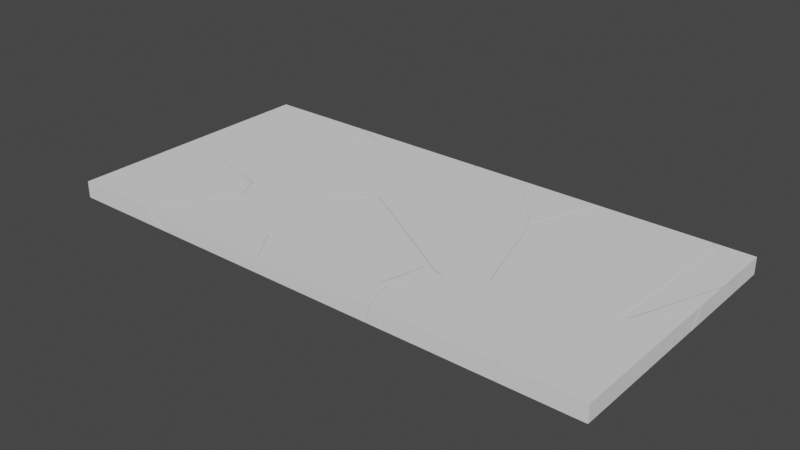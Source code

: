 # Source: GlassFractured.blend  (saved by Blender 2.81.16; exported with 4.5.12 LTS)
import bpy
from mathutils import Matrix  # noqa: F401  (used for matrix-valued properties, if any)

bpy.ops.wm.read_factory_settings(use_empty=True)
scene = bpy.context.scene
scene.name = 'Scene'

# ---- collections
col_collection = bpy.data.collections.new('Collection'); scene.collection.children.link(col_collection)

# ---- world
world_world = bpy.data.worlds.new('World'); scene.world = world_world
world_world.use_nodes = True; world_world.node_tree.nodes.clear()
_N = world_world.node_tree.nodes; _L = world_world.node_tree.links
n0 = _N.new('ShaderNodeOutputWorld'); n0.name = 'World Output'; n0.location = (300, 300)
n1 = _N.new('ShaderNodeBackground'); n1.name = 'Background'; n1.location = (10, 300)
n1.inputs[0].default_value = (0.05088, 0.05088, 0.05088, 1.0)
_L.new(n1.outputs[0], n0.inputs[0])
n0.is_active_output = True
world_world.color = (0.05088, 0.05088, 0.05088)
world_world.use_sun_shadow = False
world_world.sun_shadow_jitter_overblur = 0.0

# ---- meshes
me_plane_cell_027 = bpy.data.meshes.new('Plane_cell.027')
me_plane_cell_027.from_pydata([(0.1172, 0.1527, -0.07143), (0.1172, 0.1527, 0.0547), (0.05096, -0.1279, -0.002932), (-0.1841, 0.1527, 0.0547), (-0.2098, 0.1527, -0.07143), (0.1172, -0.1696, 0.03109), (0.1172, -0.1536, 0.0547), (0.1172, -0.1372, -0.07063), (0.1129, -0.1494, 0.0547), (-0.08696, 0.04854, 0.0547), (-0.1316, 0.093, 0.0547), (-0.006002, -0.07868, -0.07143), (-0.1317, 0.06391, -0.07143), (-0.2098, 0.1527, -0.07143), (-0.1841, 0.1527, 0.0547), (0.1172, -0.1372, -0.07063), (0.1172, -0.1696, 0.03109), (0.1172, -0.1536, 0.0547), (0.1129, -0.1494, 0.0547), (-0.08696, 0.04854, 0.0547), (-0.1316, 0.093, 0.0547), (-0.006002, -0.07868, -0.07143), (-0.1317, 0.06391, -0.07143)], [], [(0, 13, 14, 1), (2, 16, 6, 18), (2, 21, 15), (2, 18, 19), (2, 15, 16), (2, 20, 3, 4, 22), (2, 19, 20), (17, 5, 7, 0, 1), (14, 10, 9, 8, 17, 1), (22, 21, 2), (7, 11, 12, 13, 0)])
_k = set([(3, 4), (3, 20), (4, 22), (5, 7), (5, 17), (6, 16), (6, 18), (7, 11), (8, 9), (8, 17), (9, 10), (10, 14), (11, 12), (12, 13), (13, 14), (15, 16), (15, 21), (18, 19), (19, 20), (21, 22)])
me_plane_cell_027.attributes.new('sharp_edge', 'BOOLEAN', 'EDGE').data.foreach_set('value', [ (min(e.vertices), max(e.vertices)) in _k for e in me_plane_cell_027.edges])
_uv = me_plane_cell_027.uv_layers.new(name='UVMap')
_uv.uv.foreach_set('vector', [0.9424, 1.0, 0.9424, 0.9213, 0.9712, 0.9275, 0.9712, 1.0, 0.0, 0.0, 0.5677, 0.0, 0.5708, 0.4873, 0.5336, 0.5336, 0.0, 0.0, 0.5785, 0.0, 0.5696, 0.5696, 0.0, 0.0, 0.5336, 0.0, 0.5345, 0.5345, 0.0, 0.0, 0.5696, 0.0, 0.5677, 0.5677, 0.0, 0.0, 0.6689, 0.0, 0.8496, 0.07624, 0.8489, 0.6935, 0.5801, 0.5801, 0.0, 0.0, 0.5345, 0.0, 0.6689, 0.6689, 0.9712, 0.8884, 0.9766, 0.8846, 1.0, 0.8924, 1.0, 0.9621, 0.9712, 0.9621, 0.4568, 0.07248, 0.4431, 0.05985, 0.433, 0.04912, 0.3878, 0.001051, 0.3868, 0.0, 0.4568, 0.0, 1.0, 0.5801, 0.4215, 0.0, 1.0, 0.0, 0.5229, 0.0, 0.5096, 0.02965, 0.4771, 0.05987, 0.4568, 0.07866, 0.4568, 0.0])
me_plane_cell_027.use_remesh_fix_poles = True
me_plane_cell_027.use_remesh_preserve_attributes = False
me_plane_cell_027.use_mirror_vertex_groups = False
me_plane_cell_027.update()
me_plane_cell_000 = bpy.data.meshes.new('Plane_cell.000')
me_plane_cell_000.from_pydata([(0.8291, 0.4092, -0.0672), (0.8345, 0.4092, -0.06896), (-0.297, -0.01844, -0.06896), (-0.2647, -0.0429, 0.05717), (-0.2637, -0.05091, 0.05717), (-0.2498, -0.3091, -0.06896), (-0.2575, -0.314, -0.06896), (0.06043, 0.08002, 0.05717), (0.08683, 0.0894, 0.05717), (-0.2256, -0.1176, 0.05717), (-0.2525, -0.1348, 0.05717), (0.8291, 0.4092, -0.0672), (-0.297, -0.01844, -0.06896), (0.8345, 0.4092, -0.06896), (-0.2647, -0.0429, 0.05717), (-0.2637, -0.05091, 0.05717), (-0.2575, -0.314, -0.06896), (-0.2498, -0.3091, -0.06896), (0.06043, 0.08002, 0.05717), (0.08683, 0.0894, 0.05717), (-0.2256, -0.1176, 0.05717), (-0.2525, -0.1348, 0.05717)], [], [(19, 20, 17, 13, 11), (18, 19, 11), (20, 21, 16, 17), (11, 12, 14, 18), (15, 14, 12), (2, 0, 1, 5, 6), (4, 10, 9, 8, 7, 3), (12, 16, 21, 15)])
_k = set([(0, 1), (0, 2), (1, 5), (2, 6), (3, 4), (3, 7), (4, 10), (5, 6), (7, 8), (8, 9), (9, 10), (11, 12), (11, 13), (12, 16), (13, 17), (14, 15), (14, 18), (15, 21), (16, 17), (18, 19), (19, 20), (20, 21)])
me_plane_cell_000.attributes.new('sharp_edge', 'BOOLEAN', 'EDGE').data.foreach_set('value', [ (min(e.vertices), max(e.vertices)) in _k for e in me_plane_cell_000.edges])
_uv = me_plane_cell_000.uv_layers.new(name='UVMap')
_uv.uv.foreach_set('vector', [0.2606, 0.2606, 0.2224, 0.0, 0.778, 0.0, 0.9108, 0.9046, 0.9003, 0.9003, 0.2607, 0.2607, 1.0, 0.2606, 0.9028, 0.9028, 1.0, 0.7776, 0.2205, 0.0, 0.7774, 0.0, 1.0, 0.222, 0.9915, 0.902, 0.2198, 0.0, 0.777, 0.0, 1.0, 0.2607, 0.2212, 0.2212, 1.0, 0.223, 0.7797, 0.7797, 0.5539, 0.8951, 0.4568, 0.6245, 0.4568, 0.6229, 0.6208, 0.8837, 0.622, 0.8856, 0.3517, 0.8871, 0.3326, 0.8844, 0.3365, 0.8779, 0.3838, 0.8027, 0.3816, 0.8091, 0.3535, 0.8873, 1.0, 0.7797, 0.2226, 0.0, 0.7795, 0.0, 1.0, 0.2212])
me_plane_cell_000.use_remesh_fix_poles = True
me_plane_cell_000.use_remesh_preserve_attributes = False
me_plane_cell_000.use_mirror_vertex_groups = False
me_plane_cell_000.update()
me_plane_cell_001 = bpy.data.meshes.new('Plane_cell.001')
me_plane_cell_001.from_pydata([(-0.1107, -0.4546, 0.000941), (0.09466, 0.4209, -0.04896), (-0.1229, -0.2429, 0.007165), (0.161, 0.394, 0.007165), (0.161, 0.3787, -0.01484), (0.161, 0.235, 0.007165), (0.161, 0.2456, 0.005537), (-0.08595, 0.6393, 0.007165), (-0.126, -0.3198, 0.007165), (-0.1319, -0.4693, 0.007165), (-0.0671, -0.3778, 0.007165), (-0.0939, -0.4492, 0.007165), (-0.1229, -0.2429, 0.007165), (-0.08595, 0.6393, 0.007165), (0.161, 0.394, 0.007165), (0.161, 0.3787, -0.01484), (0.161, 0.235, 0.007165), (0.161, 0.2456, 0.005537), (-0.126, -0.3198, 0.007165), (-0.1319, -0.4693, 0.007165), (-0.0671, -0.3778, 0.007165), (-0.0939, -0.4492, 0.007165)], [], [(0, 21, 19), (1, 17, 16, 20, 0), (4, 17, 1), (5, 6, 15, 14), (12, 18, 9, 11, 10, 5, 14, 7), (2, 13, 1, 0), (19, 8, 0), (13, 3, 4, 1), (8, 2, 0), (20, 21, 0)])
_k = set([(2, 8), (2, 13), (3, 4), (3, 13), (4, 17), (5, 6), (5, 10), (6, 15), (7, 12), (7, 14), (8, 19), (9, 11), (9, 18), (10, 11), (12, 18), (14, 15), (16, 17), (16, 20), (19, 21), (20, 21)])
me_plane_cell_001.attributes.new('sharp_edge', 'BOOLEAN', 'EDGE').data.foreach_set('value', [ (min(e.vertices), max(e.vertices)) in _k for e in me_plane_cell_001.edges])
_uv = me_plane_cell_001.uv_layers.new(name='UVMap')
_uv.uv.foreach_set('vector', [0.0, 0.0, 0.1283, 0.0, 0.1098, 0.1098, 0.0, 0.0, 0.5684, 0.0, 0.589, 0.007442, 1.0, 0.8646, 1.0, 1.0, 0.4289, 0.4289, 1.0, 0.4316, 1.0, 1.0, 0.9712, 0.8496, 0.9716, 0.8521, 0.9762, 0.8841, 0.9712, 0.8878, 0.2408, 0.06827, 0.2232, 0.06902, 0.1891, 0.07044, 0.1936, 0.0613, 0.21, 0.05485, 0.3499, 0.0, 0.3862, 0.0, 0.4423, 0.05939, 0.8248, 0.8248, 0.3429, 0.0, 1.0, 0.0, 1.0, 1.0, 1.0, 0.1098, 0.8884, 0.0, 1.0, 0.0, 1.0, 0.6571, 0.1993, 0.09696, 0.4289, 0.0, 1.0, 0.0, 0.8884, 0.8884, 1.0, 0.8248, 1.0, 1.0, 0.8646, 0.8646, 1.0, 0.8717, 1.0, 1.0])
me_plane_cell_001.use_remesh_fix_poles = True
me_plane_cell_001.use_remesh_preserve_attributes = False
me_plane_cell_001.use_mirror_vertex_groups = False
me_plane_cell_001.update()
me_plane_cell_002 = bpy.data.meshes.new('Plane_cell.002')
me_plane_cell_002.from_pydata([(0.2731, 0.2135, 0.06307), (-0.3608, 0.2135, 0.06307), (0.06653, -0.3113, 0.06307), (-0.5026, 0.2135, -0.06307), (0.1132, -0.5425, -0.06307), (0.4106, 0.2135, -0.06307), (-0.3608, 0.2135, 0.06307), (-0.5026, 0.2135, -0.06307), (0.2731, 0.2135, 0.06307), (0.06653, -0.3113, 0.06307), (0.1132, -0.5425, -0.06307), (0.4106, 0.2135, -0.06307)], [], [(3, 11, 10), (7, 4, 9, 6), (0, 11, 3, 1), (4, 5, 8, 9), (1, 2, 0)])
_k = set([(0, 2), (0, 11), (1, 2), (1, 3), (3, 10), (4, 5), (4, 7), (5, 8), (6, 7), (6, 9), (8, 9), (10, 11)])
me_plane_cell_002.attributes.new('sharp_edge', 'BOOLEAN', 'EDGE').data.foreach_set('value', [ (min(e.vertices), max(e.vertices)) in _k for e in me_plane_cell_002.edges])
_uv = me_plane_cell_002.uv_layers.new(name='UVMap')
_uv.uv.foreach_set('vector', [0.4568, 0.4615, 0.4568, 0.2419, 0.6294, 0.3134, 0.2199, 0.1424, 0.2195, 0.0, 0.7782, 0.0, 0.7775, 0.6808, 0.9712, 0.7251, 0.9424, 0.7581, 0.9424, 0.5385, 0.9712, 0.5726, 0.2195, 0.2195, 0.9445, 0.2191, 0.9439, 0.7771, 0.7782, 0.7782, 0.4568, 0.4274, 0.3369, 0.3246, 0.4568, 0.2749])
me_plane_cell_002.use_remesh_fix_poles = True
me_plane_cell_002.use_remesh_preserve_attributes = False
me_plane_cell_002.use_mirror_vertex_groups = False
me_plane_cell_002.update()
me_plane_cell_003 = bpy.data.meshes.new('Plane_cell.003')
me_plane_cell_003.from_pydata([(0.1981, 0.1256, -0.03151), (0.2097, 0.1132, -0.01837), (0.1985, 0.08582, -0.049), (0.1885, 0.1224, -0.049), (0.1866, 0.1287, -0.049), (0.1294, 0.1212, -0.049), (-0.3206, 0.06097, -0.049), (-0.3232, 0.05146, -0.049), (-0.03363, -0.2883, -0.049), (-0.4155, -0.3032, -0.049), (0.116, -0.04728, -0.049), (-0.3414, -0.01837, -0.049), (-0.07609, -0.2432, 0.07713), (0.08072, 0.0819, 0.07713), (0.1583, 0.05962, 0.07713), (0.06866, 0.08032, 0.07713), (0.006735, 0.07204, 0.07713), (-0.002396, 0.03853, 0.07713), (-0.02845, -0.2413, 0.07713), (0.1985, 0.08582, -0.049), (0.1885, 0.1224, -0.049), (0.1866, 0.1287, -0.049), (0.1294, 0.1212, -0.049), (-0.3206, 0.06097, -0.049), (-0.3232, 0.05146, -0.049), (-0.3414, -0.01837, -0.049), (-0.4155, -0.3032, -0.049), (-0.03363, -0.2883, -0.049), (0.116, -0.04728, -0.049), (0.1583, 0.05962, 0.07713), (0.08072, 0.0819, 0.07713), (-0.02845, -0.2413, 0.07713), (-0.07609, -0.2432, 0.07713), (0.06866, 0.08032, 0.07713), (0.006735, 0.07204, 0.07713), (-0.002396, 0.03853, 0.07713)], [], [(1, 19, 20), (0, 1, 20, 21), (29, 31, 27, 28, 1), (31, 32, 9, 27), (24, 23, 22, 4, 3, 2, 10, 8, 26, 25), (33, 30, 0, 21, 5), (30, 29, 1), (30, 1, 0), (32, 35, 7, 11, 9), (35, 34, 6, 7), (28, 19, 1), (5, 6, 34, 33), (17, 12, 18, 14, 13, 15, 16)])
_k = set([(2, 3), (2, 10), (3, 4), (4, 22), (5, 6), (5, 21), (6, 7), (7, 11), (8, 10), (8, 26), (9, 11), (9, 27), (12, 17), (12, 18), (13, 14), (13, 15), (14, 18), (15, 16), (16, 17), (19, 20), (19, 28), (20, 21), (22, 23), (23, 24), (24, 25), (25, 26), (27, 28), (29, 30), (29, 31), (30, 33), (31, 32), (32, 35), (33, 34), (34, 35)])
me_plane_cell_003.attributes.new('sharp_edge', 'BOOLEAN', 'EDGE').data.foreach_set('value', [ (min(e.vertices), max(e.vertices)) in _k for e in me_plane_cell_003.edges])
_uv = me_plane_cell_003.uv_layers.new(name='UVMap')
_uv.uv.foreach_set('vector', [0.0, 0.0, 0.3803, 0.0, 0.3778, 0.3778, 0.0, 0.0, 1.0, 0.0, 1.0, 0.3778, 0.2575, 0.2575, 0.344, 0.344, 0.09283, 0.0, 0.7442, 0.0, 1.0, 0.6179, 1.0, 1.0, 0.09283, 0.09283, 0.09259, 0.0, 0.7422, 0.0, 0.7442, 0.7442, 0.7898, 0.4445, 0.7877, 0.4439, 0.7739, 0.3356, 0.7722, 0.3219, 0.7736, 0.3214, 0.782, 0.319, 0.8124, 0.3389, 0.8674, 0.3749, 0.8708, 0.4667, 0.8058, 0.4489, 0.1023, 0.1023, 0.1563, 0.0, 1.0, 0.0, 1.0, 0.2575, 0.7436, 0.7436, 0.1741, 0.1741, 1.0, 0.344, 1.0, 1.0, 0.1741, 0.0, 1.0, 0.0, 1.0, 1.0, 0.09259, 0.09259, 1.0, 0.2206, 1.0, 0.7789, 0.7426, 0.0, 0.7422, 0.7422, 0.2206, 0.2206, 1.0, 0.1026, 1.0, 0.7454, 0.7789, 0.7789, 0.6179, 0.6179, 1.0, 0.6197, 1.0, 1.0, 1.0, 0.7436, 0.2546, 0.0, 0.8974, 0.0, 1.0, 0.1023, 0.1208, 0.3673, 0.05646, 0.3851, 0.05688, 0.3736, 0.1256, 0.3287, 0.1307, 0.3473, 0.1303, 0.3502, 0.1284, 0.3651])
me_plane_cell_003.use_remesh_fix_poles = True
me_plane_cell_003.use_remesh_preserve_attributes = False
me_plane_cell_003.use_mirror_vertex_groups = False
me_plane_cell_003.update()
me_plane_cell_004 = bpy.data.meshes.new('Plane_cell.004')
me_plane_cell_004.from_pydata([(0.3028, -0.3585, 0.06307), (0.1544, -0.2829, 0.06307), (0.2245, 0.2595, 0.06307), (0.2195, 0.2585, 0.06307), (-0.3519, 0.1237, 0.06307), (-0.3571, 0.1222, 0.06307), (-0.2675, -0.06719, 0.06307), (-0.3063, 0.01481, 0.06307), (-0.3771, 0.1789, -0.06307), (-0.3953, 0.1737, -0.06307), (0.2725, -0.1179, 0.06307), (0.3216, 0.3434, -0.06307), (0.304, 0.3396, -0.06307), (0.3284, 0.2894, -0.06307), (0.4348, -0.5546, -0.06307), (-0.08565, -0.2895, -0.06307), (-0.2053, -0.2283, -0.06307), (-0.2163, -0.205, -0.06307), (0.3028, -0.3585, 0.06307), (0.1544, -0.2829, 0.06307), (0.2245, 0.2595, 0.06307), (0.2195, 0.2585, 0.06307), (0.2725, -0.1179, 0.06307), (-0.3519, 0.1237, 0.06307), (-0.3571, 0.1222, 0.06307), (-0.3063, 0.01481, 0.06307), (-0.2675, -0.06719, 0.06307), (-0.3771, 0.1789, -0.06307), (-0.3953, 0.1737, -0.06307), (0.3284, 0.2894, -0.06307), (0.4348, -0.5546, -0.06307), (0.3216, 0.3434, -0.06307), (0.304, 0.3396, -0.06307), (-0.08565, -0.2895, -0.06307), (-0.2053, -0.2283, -0.06307), (-0.2163, -0.205, -0.06307)], [], [(24, 23, 27, 28), (4, 5, 25, 26, 19, 18, 22, 20, 21), (29, 11, 2, 10), (30, 29, 10, 0), (23, 3, 12, 27), (9, 8, 32, 31, 13, 14, 33, 34, 35), (3, 2, 11, 12), (15, 30, 0, 1), (6, 7, 17, 16), (28, 17, 7, 24), (1, 6, 16, 15)])
_k = set([(0, 1), (0, 10), (1, 6), (2, 3), (2, 10), (3, 23), (4, 5), (4, 21), (5, 25), (6, 7), (7, 24), (8, 9), (8, 32), (9, 35), (11, 12), (11, 29), (12, 27), (13, 14), (13, 31), (14, 33), (15, 16), (15, 30), (16, 17), (17, 28), (18, 19), (18, 22), (19, 26), (20, 21), (20, 22), (23, 24), (25, 26), (27, 28), (29, 30), (31, 32), (33, 34), (34, 35)])
me_plane_cell_004.attributes.new('sharp_edge', 'BOOLEAN', 'EDGE').data.foreach_set('value', [ (min(e.vertices), max(e.vertices)) in _k for e in me_plane_cell_004.edges])
_uv = me_plane_cell_004.uv_layers.new(name='UVMap')
_uv.uv.foreach_set('vector', [0.2368, 0.2368, 0.2213, 0.0, 0.78, 0.0, 0.835, 0.835, 0.1695, 0.7772, 0.1692, 0.7785, 0.1447, 0.7663, 0.1259, 0.7569, 0.07667, 0.6554, 0.05941, 0.6197, 0.1144, 0.627, 0.2006, 0.6386, 0.2003, 0.6398, 0.1066, 0.1066, 0.1067, 0.0, 0.7461, 0.0, 0.7453, 0.7453, 1.0, 0.9309, 0.1066, 0.0, 0.7453, 0.0, 1.0, 0.2653, 0.2213, 0.2213, 0.2218, 0.0, 0.7801, 0.0, 0.78, 0.78, 0.7326, 0.7877, 0.7314, 0.7833, 0.6947, 0.6194, 0.6939, 0.6152, 0.7062, 0.6136, 0.899, 0.588, 0.8384, 0.7132, 0.8244, 0.742, 0.8191, 0.7446, 0.2218, 0.2218, 0.2539, 0.0, 0.8933, 0.0, 0.7801, 0.7801, 1.0, 0.7794, 0.06908, 0.0, 0.7347, 0.0, 1.0, 0.2222, 0.2226, 0.2226, 1.0, 0.221, 1.0, 0.7791, 0.7795, 0.7795, 1.0, 0.835, 0.2209, 0.0, 0.779, 0.0, 1.0, 0.2368, 0.2222, 0.2222, 1.0, 0.2226, 1.0, 0.7795, 0.7794, 0.7794])
me_plane_cell_004.use_remesh_fix_poles = True
me_plane_cell_004.use_remesh_preserve_attributes = False
me_plane_cell_004.use_mirror_vertex_groups = False
me_plane_cell_004.update()
me_plane_cell_005 = bpy.data.meshes.new('Plane_cell.005')
me_plane_cell_005.from_pydata([(-0.1462, 0.2365, -0.03308), (0.04155, 0.3224, -0.003922), (-0.1576, 0.2082, -0.06431), (0.002814, 0.2624, -0.06431), (-0.3151, -0.3671, 0.06182), (-0.3336, -0.3671, -0.06431), (-0.3894, -0.1664, -0.06431), (-0.3378, -0.3524, -0.06431), (-0.2408, 0.0739, -0.06431), (-0.3803, -0.1352, 0.06182), (-0.3659, -0.1868, 0.06182), (0.05679, 0.3111, 0.06182), (-0.005628, 0.2797, 0.06182), (-0.1966, 0.1829, 0.06182), (-0.3841, -0.1199, 0.06182), (-0.3437, -0.05451, 0.06182), (0.5185, 0.2521, -0.06431), (0.1515, 0.3125, -0.06431), (0.5882, -0.3671, -0.06431), (0.5779, -0.2757, -0.06431), (0.542, 0.08372, 0.06182), (0.525, 0.2341, 0.06182), (0.5925, -0.3671, 0.06182), (-0.1576, 0.2082, -0.06431), (0.002814, 0.2624, -0.06431), (-0.3336, -0.3671, -0.06431), (-0.3151, -0.3671, 0.06182), (-0.3378, -0.3524, -0.06431), (-0.3894, -0.1664, -0.06431), (-0.2408, 0.0739, -0.06431), (-0.3659, -0.1868, 0.06182), (-0.3803, -0.1352, 0.06182), (-0.005628, 0.2797, 0.06182), (0.05679, 0.3111, 0.06182), (-0.1966, 0.1829, 0.06182), (-0.3841, -0.1199, 0.06182), (-0.3437, -0.05451, 0.06182), (0.5185, 0.2521, -0.06431), (0.1515, 0.3125, -0.06431), (0.5882, -0.3671, -0.06431), (0.5779, -0.2757, -0.06431), (0.5925, -0.3671, 0.06182), (0.542, 0.08372, 0.06182), (0.525, 0.2341, 0.06182)], [], [(26, 41, 42, 43, 33, 12, 34, 15, 35, 31, 30), (0, 32, 11, 1), (26, 25, 18, 41), (11, 21, 37, 38, 1), (13, 32, 0), (20, 22, 39, 40), (40, 37, 21, 20), (23, 29, 0), (28, 7, 10, 9), (9, 14, 28), (29, 28, 14, 36, 0), (38, 3, 0, 1), (2, 24, 17, 16, 19, 18, 25, 27, 6, 8), (7, 5, 4, 10), (3, 23, 0), (36, 13, 0)])
_k = set([(2, 8), (2, 24), (3, 23), (3, 38), (4, 5), (4, 10), (5, 7), (6, 8), (6, 27), (7, 28), (9, 10), (9, 14), (11, 21), (11, 32), (12, 33), (12, 34), (13, 32), (13, 36), (14, 36), (15, 34), (15, 35), (16, 17), (16, 19), (17, 24), (18, 19), (18, 41), (20, 21), (20, 22), (22, 39), (23, 29), (25, 26), (25, 27), (26, 30), (28, 29), (30, 31), (31, 35), (33, 43), (37, 38), (37, 40), (39, 40), (41, 42), (42, 43)])
me_plane_cell_005.attributes.new('sharp_edge', 'BOOLEAN', 'EDGE').data.foreach_set('value', [ (min(e.vertices), max(e.vertices)) in _k for e in me_plane_cell_005.edges])
_uv = me_plane_cell_005.uv_layers.new(name='UVMap')
_uv.uv.foreach_set('vector', [6.606e-08, 0.3566, 3.013e-08, 0.1383, 0.103, 0.1505, 0.1373, 0.1545, 0.1549, 0.2672, 0.1477, 0.2822, 0.1256, 0.3281, 0.07141, 0.3635, 0.05648, 0.3732, 0.05297, 0.3723, 0.04118, 0.3688, 0.0, 0.0, 0.6551, 0.0, 1.0, 0.4319, 1.0, 1.0, 0.9424, 0.3566, 0.9136, 0.3611, 0.9136, 0.1394, 0.9424, 0.1383, 0.4319, 0.4319, 0.222, 0.0, 0.7792, 0.0, 1.0, 0.455, 1.0, 1.0, 0.3462, 0.3462, 1.0, 0.3449, 1.0, 1.0, 1.0, 0.7777, 0.2985, 0.07745, 0.8577, 0.07791, 1.0, 0.2199, 0.2199, 0.2199, 1.0, 0.2208, 1.0, 0.778, 0.7777, 0.7777, 0.6165, 0.6165, 1.0, 0.614, 1.0, 1.0, 1.0, 0.7801, 0.2198, 0.0, 0.7783, 0.0, 1.0, 0.2217, 0.2217, 0.2217, 1.0, 0.09763, 0.7801, 0.7801, 0.614, 0.614, 0.255, 0.0, 0.9024, 0.0, 1.0, 0.167, 1.0, 1.0, 0.455, 0.455, 0.6175, 0.0, 1.0, 0.0, 1.0, 1.0, 0.7822, 0.3187, 0.7698, 0.2802, 0.7583, 0.2444, 0.7722, 0.1561, 0.8927, 0.1418, 0.9136, 0.1394, 0.9136, 0.3611, 0.9102, 0.3621, 0.8677, 0.3745, 0.8128, 0.3388, 1.0, 0.7802, 0.9503, 0.7802, 0.3917, 0.2224, 1.0, 0.2217, 0.6175, 0.6175, 1.0, 0.6165, 1.0, 1.0, 0.167, 0.167, 1.0, 0.3462, 1.0, 1.0])
me_plane_cell_005.use_remesh_fix_poles = True
me_plane_cell_005.use_remesh_preserve_attributes = False
me_plane_cell_005.use_mirror_vertex_groups = False
me_plane_cell_005.update()
me_plane_cell_006 = bpy.data.meshes.new('Plane_cell.006')
me_plane_cell_006.from_pydata([(0.04846, 0.2865, 0.02917), (0.04846, 0.3099, 0.05891), (0.04846, 0.2103, -0.06722), (-0.02163, 0.01556, -0.06722), (-0.06349, -0.1064, -0.06722), (0.04846, -0.1826, -0.06722), (0.04846, -0.1793, -0.05483), (0.04846, -0.1482, 0.05891), (-0.08376, -0.05804, 0.05891), (-0.07823, -0.06206, 0.05891), (-0.04367, -0.0856, 0.05891), (0.04846, 0.2103, -0.06722), (0.04846, 0.2865, 0.02917), (0.04846, 0.3099, 0.05891), (-0.02163, 0.01556, -0.06722), (-0.06349, -0.1064, -0.06722), (0.04846, -0.1826, -0.06722), (0.04846, -0.1793, -0.05483), (0.04846, -0.1482, 0.05891), (-0.08376, -0.05804, 0.05891), (-0.07823, -0.06206, 0.05891), (-0.04367, -0.0856, 0.05891)], [], [(12, 11, 14), (18, 17, 5, 2, 0, 13), (15, 16, 6, 21, 9), (13, 8, 20, 10, 18), (19, 1, 12, 14, 15), (9, 19, 15), (6, 7, 21), (5, 4, 3, 2)])
_k = set([(0, 2), (0, 13), (1, 12), (1, 19), (2, 3), (3, 4), (4, 5), (5, 17), (6, 7), (6, 16), (7, 21), (8, 13), (8, 20), (9, 19), (9, 21), (10, 18), (10, 20), (11, 12), (11, 14), (14, 15), (15, 16), (17, 18)])
me_plane_cell_006.attributes.new('sharp_edge', 'BOOLEAN', 'EDGE').data.foreach_set('value', [ (min(e.vertices), max(e.vertices)) in _k for e in me_plane_cell_006.edges])
_uv = me_plane_cell_006.uv_layers.new(name='UVMap')
_uv.uv.foreach_set('vector', [0.3191, 0.3191, 0.7669, 0.3208, 0.7687, 0.7687, 0.9712, 0.6683, 0.9972, 0.6608, 1.0, 0.66, 1.0, 0.7545, 0.978, 0.7728, 0.9712, 0.7784, 0.2199, 0.2199, 0.9358, 0.2197, 1.0, 0.2746, 1.0, 0.779, 0.779, 0.779, 0.2824, 0.0, 0.1984, 0.0318, 0.1974, 0.03047, 0.1921, 0.02216, 0.1778, 0.0, 0.1899, 0.1899, 0.8861, 0.1817, 1.0, 0.3191, 1.0, 0.7687, 0.7714, 0.7714, 1.0, 0.779, 0.1899, 0.0, 1.0, 0.2199, 0.2746, 0.2746, 0.7796, 0.2736, 0.779, 0.779, 0.7437, 0.0, 0.726, 0.0273, 0.6984, 0.01686, 0.6539, 0.0])
me_plane_cell_006.use_remesh_fix_poles = True
me_plane_cell_006.use_remesh_preserve_attributes = False
me_plane_cell_006.use_mirror_vertex_groups = False
me_plane_cell_006.update()
me_plane_cell_007 = bpy.data.meshes.new('Plane_cell.007')
me_plane_cell_007.from_pydata([(0.0101, 0.001389, 0.002358), (0.00157, 0.001389, -0.007075), (-0.01142, 0.001389, 0.002358), (-0.0002524, -0.004167, 0.002358), (0.0101, 0.001389, 0.002358), (0.00157, 0.001389, -0.007075), (-0.01142, 0.001389, 0.002358), (-0.0002524, -0.004167, 0.002358)], [], [(7, 6, 1), (4, 5, 2), (1, 0, 7), (2, 3, 4)])
_k = set([(0, 1), (0, 7), (1, 6), (2, 3), (2, 5), (3, 4), (4, 5), (6, 7)])
me_plane_cell_007.attributes.new('sharp_edge', 'BOOLEAN', 'EDGE').data.foreach_set('value', [ (min(e.vertices), max(e.vertices)) in _k for e in me_plane_cell_007.edges])
_uv = me_plane_cell_007.uv_layers.new(name='UVMap')
_uv.uv.foreach_set('vector', [0.348, 0.348, 0.4245, 0.3482, 0.4138, 0.4138, 0.9712, 0.4785, 0.969, 0.4764, 0.9712, 0.4733, 1.0, 0.4138, 0.9346, 0.3482, 1.0, 0.348, 0.4568, 0.5267, 0.4555, 0.524, 0.4568, 0.5215])
me_plane_cell_007.use_remesh_fix_poles = True
me_plane_cell_007.use_remesh_preserve_attributes = False
me_plane_cell_007.use_mirror_vertex_groups = False
me_plane_cell_007.update()
me_plane_cell_008 = bpy.data.meshes.new('Plane_cell.008')
me_plane_cell_008.from_pydata([(0.2199, 0.03202, -0.05967), (0.3288, 0.03202, 0.01989), (-0.4379, 0.03202, 0.01989), (-0.1109, -0.09606, 0.01989), (0.3288, 0.03202, 0.01989), (0.2199, 0.03202, -0.05967), (-0.4379, 0.03202, 0.01989), (-0.1109, -0.09606, 0.01989)], [], [(2, 7, 1), (5, 4, 3), (3, 6, 5), (1, 0, 2)])
_k = set([(0, 1), (0, 2), (1, 7), (2, 7), (3, 4), (3, 6), (4, 5), (5, 6)])
me_plane_cell_008.attributes.new('sharp_edge', 'BOOLEAN', 'EDGE').data.foreach_set('value', [ (min(e.vertices), max(e.vertices)) in _k for e in me_plane_cell_008.edges])
_uv = me_plane_cell_008.uv_layers.new(name='UVMap')
_uv.uv.foreach_set('vector', [0.4568, 0.7944, 0.4275, 0.7157, 0.4568, 0.6099, 0.8065, 0.0, 0.8308, 0.52, 0.3113, 0.0, 0.3113, 0.3113, 0.9214, 0.3119, 0.8065, 0.8065, 0.9712, 0.3901, 0.953, 0.3639, 0.9712, 0.2056])
me_plane_cell_008.use_remesh_fix_poles = True
me_plane_cell_008.use_remesh_preserve_attributes = False
me_plane_cell_008.use_mirror_vertex_groups = False
me_plane_cell_008.update()
me_plane_cell_009 = bpy.data.meshes.new('Plane_cell.009')
me_plane_cell_009.from_pydata([(-0.412, -0.06878, 0.06906), (-0.4914, -0.0928, 0.06906), (-0.5055, -0.09394, -0.01493), (-0.5124, -0.09394, -0.05707), (-0.2296, 0.02878, -0.05707), (-0.5074, -0.05529, -0.05707), (0.4359, -0.09394, 0.06906), (0.4178, -0.09394, -0.05707), (0.4102, -0.06649, -0.05707), (0.3615, 0.1061, -0.05707), (-0.02363, 0.09081, -0.05707), (0.3732, 0.1301, 0.06906), (0.3668, 0.1526, 0.06906), (0.3166, 0.1506, 0.06906), (-0.5124, -0.09394, -0.05707), (-0.5074, -0.05529, -0.05707), (-0.4914, -0.0928, 0.06906), (-0.412, -0.06878, 0.06906), (-0.5055, -0.09394, -0.01493), (-0.2296, 0.02878, -0.05707), (0.4359, -0.09394, 0.06906), (0.4178, -0.09394, -0.05707), (0.4102, -0.06649, -0.05707), (0.3615, 0.1061, -0.05707), (-0.02363, 0.09081, -0.05707), (0.3732, 0.1301, 0.06906), (0.3668, 0.1526, 0.06906), (0.3166, 0.1506, 0.06906)], [], [(16, 18, 14, 21, 20), (14, 15, 19, 24, 23, 22, 21), (10, 4, 17, 27), (8, 9, 26, 25), (25, 6, 7, 8), (5, 3, 2, 1), (4, 5, 1, 17), (9, 10, 27, 26), (0, 16, 20, 11, 12, 13)])
_k = set([(0, 13), (0, 16), (1, 2), (1, 17), (2, 3), (3, 5), (4, 5), (4, 10), (6, 7), (6, 25), (7, 8), (8, 9), (9, 10), (11, 12), (11, 20), (12, 13), (14, 15), (14, 18), (15, 19), (16, 18), (17, 27), (19, 24), (20, 21), (21, 22), (22, 23), (23, 24), (25, 26), (26, 27)])
me_plane_cell_009.attributes.new('sharp_edge', 'BOOLEAN', 'EDGE').data.foreach_set('value', [ (min(e.vertices), max(e.vertices)) in _k for e in me_plane_cell_009.edges])
_uv = me_plane_cell_009.uv_layers.new(name='UVMap')
_uv.uv.foreach_set('vector', [0.9424, 0.5802, 0.9232, 0.5835, 0.9136, 0.5852, 0.9136, 0.3614, 0.9424, 0.3571, 0.9126, 0.5851, 0.9048, 0.584, 0.8856, 0.5172, 0.8714, 0.4676, 0.8679, 0.375, 0.9073, 0.3633, 0.9136, 0.3614, 0.2552, 0.2552, 0.2197, 0.0, 0.7771, 0.0, 0.9028, 0.9028, 0.255, 0.255, 1.0, 0.2548, 1.0, 0.9027, 0.9027, 0.9027, 1.0, 0.9027, 0.3622, 0.1641, 0.9219, 0.1645, 1.0, 0.255, 0.06525, 0.06525, 1.0, 0.2222, 1.0, 0.4079, 0.733, 0.733, 1.0, 0.7803, 0.06525, 0.0, 0.733, 0.0, 1.0, 0.2229, 0.2548, 0.2548, 1.0, 0.2552, 1.0, 0.9028, 0.9027, 0.9027, 0.005745, 0.561, 9.478e-08, 0.5802, 6.612e-08, 0.3571, 0.05117, 0.3722, 0.05632, 0.3737, 0.05586, 0.3858])
me_plane_cell_009.use_remesh_fix_poles = True
me_plane_cell_009.use_remesh_preserve_attributes = False
me_plane_cell_009.use_mirror_vertex_groups = False
me_plane_cell_009.update()
me_plane_cell_010 = bpy.data.meshes.new('Plane_cell.010')
me_plane_cell_010.from_pydata([(0.6687, 0.1429, -0.06742), (0.665, 0.1429, -0.072), (0.6495, 0.1429, -0.05032), (0.6229, 0.1429, -0.02728), (-0.5322, 0.1429, -0.072), (-0.05217, 0.1429, 0.05413), (-0.4752, 0.1429, 0.05413), (-0.4537, -0.2804, -0.072), (-0.5531, 7.247e-05, -0.072), (-0.4212, -0.3073, 0.05413), (-0.506, -0.06817, 0.05413), (-0.09659, -0.1845, 0.05413), (-0.0612, -0.171, 0.05413), (0.2614, -0.0003201, 0.05413), (0.2839, 0.01172, 0.05413), (0.6687, 0.1429, -0.06742), (0.6495, 0.1429, -0.05032), (0.6229, 0.1429, -0.02728), (-0.05217, 0.1429, 0.05413), (-0.4752, 0.1429, 0.05413), (-0.5322, 0.1429, -0.072), (-0.5531, 7.247e-05, -0.072), (-0.4537, -0.2804, -0.072), (0.665, 0.1429, -0.072), (-0.09659, -0.1845, 0.05413), (-0.4212, -0.3073, 0.05413), (-0.506, -0.06817, 0.05413), (-0.0612, -0.171, 0.05413), (0.2614, -0.0003201, 0.05413), (0.2839, 0.01172, 0.05413)], [], [(19, 26, 25, 11, 27, 28, 29, 18), (14, 13, 2, 17), (3, 16, 15, 23, 20, 19, 18), (4, 8, 10, 6), (12, 24, 0), (13, 12, 0, 2), (23, 22, 21, 20), (24, 9, 7, 1, 0), (17, 5, 14), (10, 8, 7, 9)])
_k = set([(0, 1), (0, 2), (1, 7), (2, 17), (3, 16), (3, 18), (4, 6), (4, 8), (5, 14), (5, 17), (6, 10), (7, 8), (9, 10), (9, 24), (11, 25), (11, 27), (12, 13), (12, 24), (13, 14), (15, 16), (15, 23), (18, 29), (19, 20), (19, 26), (20, 21), (21, 22), (22, 23), (25, 26), (27, 28), (28, 29)])
me_plane_cell_010.attributes.new('sharp_edge', 'BOOLEAN', 'EDGE').data.foreach_set('value', [ (min(e.vertices), max(e.vertices)) in _k for e in me_plane_cell_010.edges])
_uv = me_plane_cell_010.uv_layers.new(name='UVMap')
_uv.uv.foreach_set('vector', [0.4568, 0.9003, 0.4086, 0.9077, 0.354, 0.8873, 0.382, 0.8092, 0.3851, 0.8007, 0.4241, 0.7231, 0.4268, 0.7177, 0.4568, 0.7985, 0.3081, 0.3081, 0.2625, 0.0, 0.8093, 0.0, 0.8081, 0.8081, 0.9526, 0.3638, 0.9473, 0.3702, 0.9433, 0.3747, 0.9424, 0.374, 0.9424, 0.08601, 0.9712, 0.09973, 0.9712, 0.2015, 0.6981, 0.4585, 0.2207, 0.0, 0.7786, 0.0, 0.8362, 0.7566, 0.2626, 0.2626, 1.0, 0.2613, 0.8988, 0.8988, 0.2625, 0.2625, 1.0, 0.2626, 1.0, 0.8988, 0.8093, 0.8093, 0.4568, 0.626, 0.5535, 0.8951, 0.4894, 0.919, 0.4568, 0.914, 0.2613, 0.2613, 0.2206, 0.0, 0.7789, 0.0, 0.9192, 0.9004, 0.9022, 0.9022, 1.0, 0.8081, 0.44, 0.2486, 1.0, 0.3081, 0.2214, 0.0, 0.7793, 0.0, 0.7789, 0.7789, 0.2206, 0.2206])
me_plane_cell_010.use_remesh_fix_poles = True
me_plane_cell_010.use_remesh_preserve_attributes = False
me_plane_cell_010.use_mirror_vertex_groups = False
me_plane_cell_010.update()
me_plane_cell_011 = bpy.data.meshes.new('Plane_cell.011')
me_plane_cell_011.from_pydata([(-0.0754, -0.0315, 0.007394), (-0.0639, -0.0445, 0.02088), (0.123, 0.04188, 0.05024), (-0.07508, -0.0714, -0.008724), (-0.0819, -0.01082, -0.008724), (-0.08594, -0.02872, -0.008724), (-0.08425, -0.03544, -0.008724), (0.09123, 0.1127, -0.008724), (0.0794, -0.01905, -0.008724), (-0.01611, 0.03638, -0.008724), (-0.04125, 0.01836, -0.008724), (0.2302, 0.0321, -0.008724), (-0.04125, 0.01836, -0.008724), (-0.0819, -0.01082, -0.008724), (-0.08594, -0.02872, -0.008724), (-0.08425, -0.03544, -0.008724), (-0.07508, -0.0714, -0.008724), (0.0794, -0.01905, -0.008724), (0.09123, 0.1127, -0.008724), (-0.01611, 0.03638, -0.008724), (0.2302, 0.0321, -0.008724)], [], [(2, 20, 18), (1, 2, 18, 19), (0, 14, 15, 1), (0, 1, 19, 12), (17, 20, 2, 1), (13, 14, 0), (16, 17, 1), (12, 13, 0), (15, 16, 1), (8, 3, 6, 5, 4, 10, 9, 7, 11)])
_k = set([(3, 6), (3, 8), (4, 5), (4, 10), (5, 6), (7, 9), (7, 11), (8, 11), (9, 10), (12, 13), (12, 19), (13, 14), (14, 15), (15, 16), (16, 17), (17, 20), (18, 19), (18, 20)])
me_plane_cell_011.attributes.new('sharp_edge', 'BOOLEAN', 'EDGE').data.foreach_set('value', [ (min(e.vertices), max(e.vertices)) in _k for e in me_plane_cell_011.edges])
_uv = me_plane_cell_011.uv_layers.new(name='UVMap')
_uv.uv.foreach_set('vector', [0.0, 0.0, 0.5416, 0.0, 0.5419, 0.5419, 0.0, 0.0, 1.0, 0.0, 1.0, 0.5419, 0.3726, 0.3726, 0.0, 0.0, 0.2428, 0.0, 1.0, 0.6293, 1.0, 1.0, 0.0, 0.0, 1.0, 0.0, 1.0, 0.3726, 0.2443, 0.2443, 0.6276, 0.6276, 0.4584, 0.0, 1.0, 0.0, 1.0, 1.0, 1.0, 0.2421, 0.7572, 0.0, 1.0, 0.0, 0.6268, 0.6268, 1.0, 0.6276, 1.0, 1.0, 1.0, 0.2443, 0.7579, 0.0, 1.0, 0.0, 0.6293, 0.6293, 1.0, 0.6268, 1.0, 1.0, 0.7697, 0.2815, 0.7816, 0.3186, 0.7734, 0.3208, 0.7719, 0.3212, 0.7678, 0.3203, 0.7611, 0.3105, 0.757, 0.3044, 0.7396, 0.2786, 0.758, 0.2452])
me_plane_cell_011.use_remesh_fix_poles = True
me_plane_cell_011.use_remesh_preserve_attributes = False
me_plane_cell_011.use_mirror_vertex_groups = False
me_plane_cell_011.update()
me_plane_cell_012 = bpy.data.meshes.new('Plane_cell.012')
me_plane_cell_012.from_pydata([(-0.2626, 0.2931, -0.04361), (-0.1944, 0.3242, 0.01245), (-0.3736, 0.191, 0.07021), (-0.3149, 0.1113, -0.05592), (0.3714, -0.01945, 0.07021), (0.2836, 0.1665, 0.07021), (0.3328, 0.06241, 0.07021), (0.06871, 0.2307, 0.07021), (-0.1998, 0.3066, 0.07021), (-0.2222, 0.2919, 0.07021), (0.04741, -0.5372, 0.07021), (0.02636, -0.5707, 0.07021), (-0.6279, -0.5707, 0.07021), (0.2502, 0.2087, -0.05592), (0.2436, 0.2216, -0.05592), (0.09126, 0.265, -0.05592), (-0.2569, 0.2849, -0.05592), (-0.1643, 0.2798, -0.05592), (0.05425, 0.2673, -0.05592), (0.3425, -0.3275, -0.05592), (0.1895, -0.5707, -0.05592), (-0.5426, -0.5707, -0.05592), (0.4343, -0.1807, -0.05592), (0.4234, -0.1575, -0.05592), (0.2836, 0.1665, 0.07021), (0.3328, 0.06241, 0.07021), (0.3714, -0.01945, 0.07021), (0.06871, 0.2307, 0.07021), (-0.1998, 0.3066, 0.07021), (-0.2222, 0.2919, 0.07021), (-0.3736, 0.191, 0.07021), (0.04741, -0.5372, 0.07021), (0.02636, -0.5707, 0.07021), (-0.6279, -0.5707, 0.07021), (0.2436, 0.2216, -0.05592), (0.09126, 0.265, -0.05592), (0.2502, 0.2087, -0.05592), (-0.2569, 0.2849, -0.05592), (-0.1643, 0.2798, -0.05592), (0.05425, 0.2673, -0.05592), (-0.3149, 0.1113, -0.05592), (-0.5426, -0.5707, -0.05592), (0.3425, -0.3275, -0.05592), (0.1895, -0.5707, -0.05592), (0.4343, -0.1807, -0.05592), (0.4234, -0.1575, -0.05592)], [], [(0, 29, 28, 1), (41, 3, 37, 17, 39, 15, 14, 36, 45, 44, 42, 43), (7, 24, 34, 35, 1), (30, 29, 0), (40, 21, 33, 30, 0), (38, 16, 0), (26, 25, 5, 27, 8, 9, 2, 12, 32, 31), (19, 22, 4, 10), (12, 41, 43, 32), (28, 7, 1), (6, 4, 22, 23), (18, 38, 0, 1), (23, 13, 24, 6), (13, 34, 24), (35, 18, 1), (16, 40, 0), (10, 11, 20, 19)])
_k = set([(2, 9), (2, 12), (3, 37), (3, 41), (4, 6), (4, 10), (5, 25), (5, 27), (6, 24), (7, 24), (7, 28), (8, 9), (8, 27), (10, 11), (11, 20), (12, 41), (13, 23), (13, 34), (14, 15), (14, 36), (15, 39), (16, 38), (16, 40), (17, 37), (17, 39), (18, 35), (18, 38), (19, 20), (19, 22), (21, 33), (21, 40), (22, 23), (25, 26), (26, 31), (28, 29), (29, 30), (30, 33), (31, 32), (32, 43), (34, 35), (36, 45), (42, 43), (42, 44), (44, 45)])
me_plane_cell_012.attributes.new('sharp_edge', 'BOOLEAN', 'EDGE').data.foreach_set('value', [ (min(e.vertices), max(e.vertices)) in _k for e in me_plane_cell_012.edges])
_uv = me_plane_cell_012.uv_layers.new(name='UVMap')
_uv.uv.foreach_set('vector', [0.0, 0.0, 0.6952, 0.0, 1.0, 0.4635, 1.0, 1.0, 0.9136, 0.9774, 0.7578, 0.9226, 0.7182, 0.9087, 0.7193, 0.8864, 0.7222, 0.8338, 0.7227, 0.8249, 0.7326, 0.7883, 0.7356, 0.7867, 0.8192, 0.7451, 0.8245, 0.7424, 0.858, 0.7645, 0.9136, 0.8013, 0.4644, 0.4644, 0.2382, 0.0, 0.8382, 0.0, 1.0, 0.3322, 1.0, 1.0, 0.3047, 0.3047, 1.0, 0.3048, 1.0, 1.0, 0.801, 0.801, 0.2593, 0.05455, 0.8191, 0.05501, 1.0, 0.3047, 1.0, 1.0, 0.8032, 0.8032, 1.0, 0.803, 1.0, 1.0, 0.1259, 0.7576, 0.1446, 0.7668, 0.1692, 0.7791, 0.183, 0.8304, 0.2004, 0.895, 0.197, 0.9003, 0.174, 0.9368, 1.765e-07, 0.9979, 1.422e-07, 0.8406, 0.007644, 0.8355, 0.2205, 0.2205, 0.2211, 0.0, 0.78, 0.0, 0.7777, 0.7777, 0.9424, 0.9979, 0.9136, 0.9774, 0.9136, 0.8013, 0.9424, 0.8406, 0.4635, 0.4635, 1.0, 0.4644, 1.0, 1.0, 1.0, 0.7785, 0.22, 0.0, 0.7789, 0.0, 1.0, 0.2207, 0.4235, 0.4235, 0.8032, 0.0, 1.0, 0.0, 1.0, 1.0, 0.2207, 0.2207, 1.0, 0.2218, 1.0, 0.7788, 0.7785, 0.7785, 0.2218, 0.2218, 1.0, 0.1618, 0.7788, 0.7788, 0.3322, 0.3322, 1.0, 0.4235, 1.0, 1.0, 0.803, 0.803, 1.0, 0.801, 1.0, 1.0, 1.0, 0.7777, 0.9111, 0.7778, 0.354, 0.2215, 1.0, 0.2205])
me_plane_cell_012.use_remesh_fix_poles = True
me_plane_cell_012.use_remesh_preserve_attributes = False
me_plane_cell_012.use_mirror_vertex_groups = False
me_plane_cell_012.update()
me_plane_cell_013 = bpy.data.meshes.new('Plane_cell.013')
me_plane_cell_013.from_pydata([(-0.7167, -0.5116, 0.006555), (0.824, 0.5917, -0.02891), (0.8203, 0.5917, 0.05071), (0.8244, 0.5917, -0.03949), (0.8253, 0.5917, -0.06141), (0.3588, 0.5917, -0.01732), (0.4115, 0.5917, -0.06141), (0.4037, 0.5917, -0.0576), (0.3747, 0.5917, -0.03178), (0.8013, 0.5917, 0.06473), (0.4707, 0.5917, 0.06473), (0.6091, -0.2633, 0.06473), (0.477, -0.4078, -0.06141), (0.6416, -0.1536, -0.06141), (0.3432, -0.5277, 0.06473), (-0.6933, -0.2498, -0.06141), (-0.7042, -0.3963, -0.06141), (-0.6731, -0.1279, -0.06141), (-0.684, -0.1352, -0.06141), (-0.6218, -0.5575, 0.06473), (-0.2404, -0.6653, 0.06473), (-0.7201, -0.5021, 0.06473), (-0.7219, -0.5291, 0.06473), (-0.3592, 0.2571, 0.06473), (-0.3292, 0.2768, 0.06473), (-0.2864, 0.2994, 0.06473), (-0.6407, 0.07013, 0.06473), (-0.679, 0.04437, 0.06473), (-0.6816, 0.01198, 0.06473), (-0.1941, -0.5938, -0.06141), (-0.3583, -0.5911, -0.06141), (-0.2785, -0.6136, -0.06141), (-0.7059, -0.421, -0.06141), (-0.4296, -0.5709, -0.06141), (0.018, 0.4598, 0.06473), (0.773, 0.379, -0.06141), (0.3206, 0.5321, -0.06141), (0.8176, 0.5835, 0.06473), (0.1629, -0.5703, 0.06473), (0.4403, -0.4439, -0.06141), (0.824, 0.5917, -0.02891), (0.8203, 0.5917, 0.05071), (0.8244, 0.5917, -0.03949), (0.8253, 0.5917, -0.06141), (0.4115, 0.5917, -0.06141), (0.4037, 0.5917, -0.0576), (0.3747, 0.5917, -0.03178), (0.3588, 0.5917, -0.01732), (0.8013, 0.5917, 0.06473), (0.4707, 0.5917, 0.06473), (0.6416, -0.1536, -0.06141), (0.477, -0.4078, -0.06141), (-0.6933, -0.2498, -0.06141), (-0.7042, -0.3963, -0.06141), (-0.684, -0.1352, -0.06141), (0.6091, -0.2633, 0.06473), (0.3432, -0.5277, 0.06473), (-0.6731, -0.1279, -0.06141), (-0.6218, -0.5575, 0.06473), (-0.2404, -0.6653, 0.06473), (-0.7219, -0.5291, 0.06473), (-0.7201, -0.5021, 0.06473), (-0.3292, 0.2768, 0.06473), (-0.3592, 0.2571, 0.06473), (-0.2864, 0.2994, 0.06473), (-0.6407, 0.07013, 0.06473), (-0.679, 0.04437, 0.06473), (-0.6816, 0.01198, 0.06473), (-0.3583, -0.5911, -0.06141), (-0.2785, -0.6136, -0.06141), (-0.1941, -0.5938, -0.06141), (-0.7059, -0.421, -0.06141), (-0.4296, -0.5709, -0.06141), (0.773, 0.379, -0.06141), (0.018, 0.4598, 0.06473), (0.3206, 0.5321, -0.06141), (0.8176, 0.5835, 0.06473), (0.1629, -0.5703, 0.06473), (0.4403, -0.4439, -0.06141)], [], [(63, 65, 66, 67, 61, 60, 58, 59, 77, 56, 55, 76, 9, 49, 74, 64, 62), (57, 75, 6, 4, 73, 50, 51, 78, 70, 69, 68, 33, 71, 53, 52, 54), (0, 22, 21, 16, 32), (21, 28, 15, 16), (36, 17, 26, 23), (28, 27, 18, 15), (11, 13, 35, 42, 1), (19, 22, 0, 72, 30), (32, 72, 0), (25, 34, 47, 46), (27, 26, 17, 18), (2, 48, 37), (11, 14, 39, 12), (20, 19, 30, 31), (12, 13, 11), (31, 29, 38, 20), (35, 43, 42), (46, 45, 24, 25), (23, 24, 45, 44, 36), (9, 41, 40, 3, 4, 6, 7, 8, 5, 49), (37, 11, 1, 2), (29, 39, 14, 38), (34, 10, 47)])
_k = set([(1, 2), (1, 42), (2, 48), (3, 4), (3, 40), (4, 73), (5, 8), (5, 49), (6, 7), (6, 75), (7, 8), (9, 41), (9, 76), (10, 34), (10, 47), (11, 14), (11, 37), (12, 13), (12, 39), (13, 35), (14, 38), (15, 16), (15, 18), (16, 32), (17, 18), (17, 36), (19, 20), (19, 22), (20, 38), (21, 22), (21, 28), (23, 24), (23, 26), (24, 25), (25, 34), (26, 27), (27, 28), (29, 31), (29, 39), (30, 31), (30, 72), (32, 72), (33, 68), (33, 71), (35, 43), (36, 44), (37, 48), (40, 41), (42, 43), (44, 45), (45, 46), (46, 47), (49, 74), (50, 51), (50, 73), (51, 78), (52, 53), (52, 54), (53, 71), (54, 57), (55, 56), (55, 76), (56, 77), (57, 75), (58, 59), (58, 60), (59, 77), (60, 61), (61, 67), (62, 63), (62, 64), (63, 65), (64, 74), (65, 66), (66, 67), (68, 69), (69, 70), (70, 78)])
me_plane_cell_013.attributes.new('sharp_edge', 'BOOLEAN', 'EDGE').data.foreach_set('value', [ (min(e.vertices), max(e.vertices)) in _k for e in me_plane_cell_013.edges])
_uv = me_plane_cell_013.uv_layers.new(name='UVMap')
_uv.uv.foreach_set('vector', [0.3804, 0.8074, 0.3377, 0.8751, 0.3318, 0.8843, 0.3244, 0.885, 0.207, 0.8942, 0.2008, 0.8946, 0.1943, 0.8706, 0.1697, 0.7788, 0.1914, 0.6818, 0.2011, 0.6384, 0.2615, 0.5745, 0.4549, 0.5243, 0.4568, 0.5283, 0.4568, 0.6078, 0.4267, 0.7167, 0.39, 0.7899, 0.3849, 0.8002, 0.6211, 0.8829, 0.4704, 0.6439, 0.4568, 0.622, 0.4568, 0.5225, 0.5054, 0.5351, 0.627, 0.5667, 0.6851, 0.6063, 0.6933, 0.6151, 0.7275, 0.7677, 0.7321, 0.788, 0.7269, 0.8072, 0.7223, 0.8243, 0.6881, 0.8908, 0.6824, 0.8904, 0.649, 0.8878, 0.6228, 0.8855, 0.0, 0.0, 0.5375, 0.0, 1.0, 0.2211, 1.0, 0.7781, 0.5749, 0.5749, 0.2211, 0.2211, 1.0, 0.2199, 1.0, 0.7777, 0.7781, 0.7781, 1.0, 0.7773, 0.2218, 0.0, 0.7795, 0.0, 1.0, 0.2202, 0.2199, 0.2199, 0.22, 0.0, 0.778, 0.0, 0.7777, 0.7777, 0.002192, 0.0, 0.7157, 0.0, 1.0, 0.6501, 1.0, 0.9336, 0.9452, 0.9452, 0.2388, 0.2388, 0.4625, 0.0, 1.0, 0.0, 1.0, 0.6706, 0.8407, 0.8407, 1.0, 0.5749, 0.3294, 0.0, 1.0, 0.0, 0.3064, 0.3064, 1.0, 0.3068, 1.0, 0.8108, 0.8995, 0.8995, 0.22, 0.22, 1.0, 0.2205, 1.0, 0.7782, 0.778, 0.778, 0.4281, 0.0, 0.4276, 0.1156, 0.3339, 0.0, 1.0, 0.9974, 0.2549, 0.0, 0.8967, 0.0, 1.0, 0.1383, 1.0, 0.7602, 0.2388, 0.0, 0.8407, 0.0, 1.0, 0.1591, 0.1383, 0.1383, 1.0, 0.2843, 0.9974, 0.9974, 0.1591, 0.1591, 0.1593, 0.0, 0.761, 0.0, 0.7602, 0.7602, 0.6501, 0.6501, 0.9875, 0.6503, 0.9336, 0.9336, 1.0, 0.8995, 0.1006, 0.0, 0.7395, 0.0, 1.0, 0.3064, 0.2202, 0.2202, 0.2605, 0.0, 0.8994, 0.0, 0.8993, 0.1099, 0.7773, 0.7773, 0.9712, 0.4717, 0.968, 0.4763, 0.9498, 0.4772, 0.9474, 0.4773, 0.9424, 0.4775, 0.9424, 0.378, 0.9433, 0.3761, 0.9492, 0.3691, 0.9525, 0.3653, 0.9712, 0.3922, 0.3339, 0.3339, 1.0, 0.003896, 1.0, 0.9452, 0.4281, 0.4281, 0.1593, 0.1593, 1.0, 0.1033, 1.0, 0.7451, 0.761, 0.761, 0.6932, 0.0, 0.7999, 0.6091, 0.1892, 0.0])
me_plane_cell_013.use_remesh_fix_poles = True
me_plane_cell_013.use_remesh_preserve_attributes = False
me_plane_cell_013.use_mirror_vertex_groups = False
me_plane_cell_013.update()
me_plane_cell_014 = bpy.data.meshes.new('Plane_cell.014')
me_plane_cell_014.from_pydata([(0.3046, -0.5896, -0.0688), (0.3046, -0.5896, 0.05733), (0.03303, 0.2511, 0.05065), (-0.0957, 0.181, -0.0688), (-0.1125, 0.1781, -0.0688), (0.3046, 0.152, -0.0688), (0.1889, 0.2303, -0.0688), (-0.2338, 0.1003, -0.0688), (-0.3426, 0.03048, -0.0688), (-0.2837, -0.4963, -0.0688), (-0.2731, -0.5896, -0.0688), (-0.32, -0.1364, 0.05733), (0.3046, 0.1539, -0.06214), (0.3046, 0.1866, 0.05733), (0.1005, 0.2656, 0.05733), (0.05142, 0.2569, 0.05733), (0.2002, 0.2575, 0.05733), (0.009794, 0.2349, 0.05733), (0.1704, 0.2777, 0.05733), (-0.01047, 0.222, 0.05733), (-0.3366, 0.01255, 0.05733), (-0.2687, -0.5896, 0.05733), (-0.0957, 0.181, -0.0688), (-0.1125, 0.1781, -0.0688), (0.3046, 0.152, -0.0688), (0.1889, 0.2303, -0.0688), (-0.2338, 0.1003, -0.0688), (-0.3426, 0.03048, -0.0688), (-0.2731, -0.5896, -0.0688), (-0.2837, -0.4963, -0.0688), (-0.2687, -0.5896, 0.05733), (-0.32, -0.1364, 0.05733), (0.3046, 0.1539, -0.06214), (0.3046, 0.1866, 0.05733), (0.1005, 0.2656, 0.05733), (0.05142, 0.2569, 0.05733), (0.2002, 0.2575, 0.05733), (0.009794, 0.2349, 0.05733), (0.1704, 0.2777, 0.05733), (-0.01047, 0.222, 0.05733), (-0.3366, 0.01255, 0.05733)], [], [(2, 4, 26), (29, 10, 21, 31), (0, 24, 32, 33, 1), (39, 37, 2), (37, 35, 2), (30, 28, 0, 1), (36, 13, 12), (27, 7, 23, 22, 25, 24, 0, 28, 9), (35, 34, 3, 4, 2), (12, 5, 6, 38, 36), (8, 29, 31, 40), (40, 39, 2, 26, 8), (34, 38, 6, 3), (33, 16, 18, 14, 15, 17, 19, 20, 11, 30, 1)])
_k = set([(3, 4), (3, 6), (4, 26), (5, 6), (5, 12), (7, 23), (7, 27), (8, 26), (8, 29), (9, 27), (9, 28), (10, 21), (10, 29), (11, 20), (11, 30), (12, 13), (13, 36), (14, 15), (14, 18), (15, 17), (16, 18), (16, 33), (17, 19), (19, 20), (21, 31), (22, 23), (22, 25), (24, 25), (24, 32), (28, 30), (31, 40), (32, 33), (34, 35), (34, 38), (35, 37), (36, 38), (37, 39), (39, 40)])
me_plane_cell_014.attributes.new('sharp_edge', 'BOOLEAN', 'EDGE').data.foreach_set('value', [ (min(e.vertices), max(e.vertices)) in _k for e in me_plane_cell_014.edges])
_uv = me_plane_cell_014.uv_layers.new(name='UVMap')
_uv.uv.foreach_set('vector', [0.0, 0.0, 0.7053, 0.0, 0.7059, 0.7059, 1.0, 0.7774, 0.8554, 0.7774, 0.2975, 0.2198, 1.0, 0.2198, 1.0, 0.4811, 1.0, 0.6594, 0.9985, 0.6599, 0.9712, 0.6678, 0.9712, 0.4811, 1.0, 0.1184, 0.8826, 0.0, 1.0, 0.0, 0.8826, 0.8826, 1.0, 0.86, 1.0, 1.0, 0.9424, 0.1379, 0.9136, 0.139, 0.9136, 0.0, 0.9424, 0.0, 0.1887, 0.1887, 0.7363, 0.2094, 0.738, 0.738, 0.772, 0.1557, 0.756, 0.1295, 0.7383, 0.1003, 0.7376, 0.09628, 0.7263, 0.02782, 0.7442, 0.0, 0.9136, 0.0, 0.9136, 0.139, 0.8923, 0.1415, 0.86, 0.86, 0.1891, 0.0, 0.7701, 0.0, 1.0, 0.2947, 1.0, 1.0, 1.0, 0.738, 0.9632, 0.7318, 0.2305, 0.0, 0.8111, 0.0, 1.0, 0.1887, 1.0, 0.7794, 0.2226, 0.0, 0.7802, 0.0, 1.0, 0.2204, 0.2204, 0.2204, 0.8816, 0.0, 1.0, 0.0, 1.0, 0.7059, 0.7794, 0.7794, 0.1891, 0.1891, 0.1889, 0.0, 0.7695, 0.0, 0.7701, 0.7701, 0.1773, 0.0, 0.1935, 0.0251, 0.1981, 0.03227, 0.1953, 0.04908, 0.1933, 0.06089, 0.1883, 0.0709, 0.1854, 0.07578, 0.1375, 0.1542, 0.1035, 0.1502, 3.004e-08, 0.1379, 0.0, 0.0])
me_plane_cell_014.use_remesh_fix_poles = True
me_plane_cell_014.use_remesh_preserve_attributes = False
me_plane_cell_014.use_mirror_vertex_groups = False
me_plane_cell_014.update()
me_plane_cell_015 = bpy.data.meshes.new('Plane_cell.015')
me_plane_cell_015.from_pydata([(-0.2146, 0.09384, -0.06307), (-0.2146, 0.09384, 0.06307), (0.1409, 0.09384, -0.06307), (0.1981, 0.09384, 0.06307), (-0.1657, -0.01719, -0.06307), (-0.2146, -0.01192, -0.06307), (0.1389, 0.08027, -0.06307), (0.1199, -0.04761, -0.06307), (0.1673, -0.1162, 0.06307), (0.08644, -0.1076, 0.06307), (-0.2146, -0.07515, 0.06307), (0.1727, -0.07998, 0.06307), (0.1981, 0.09384, 0.06307), (0.1409, 0.09384, -0.06307), (-0.2146, -0.01192, -0.06307), (-0.1657, -0.01719, -0.06307), (0.1389, 0.08027, -0.06307), (0.1199, -0.04761, -0.06307), (0.1673, -0.1162, 0.06307), (0.08644, -0.1076, 0.06307), (-0.2146, -0.07515, 0.06307), (0.1727, -0.07998, 0.06307)], [], [(0, 5, 20, 1), (20, 19, 18, 21, 12, 1), (16, 2, 3, 11), (12, 13, 0, 1), (9, 10, 14, 15), (15, 17, 8, 9), (11, 8, 17, 16), (13, 6, 7, 4, 5, 0)])
_k = set([(2, 3), (2, 16), (3, 11), (4, 5), (4, 7), (5, 20), (6, 7), (6, 13), (8, 9), (8, 11), (9, 10), (10, 14), (12, 13), (12, 21), (14, 15), (15, 17), (16, 17), (18, 19), (18, 21), (19, 20)])
me_plane_cell_015.attributes.new('sharp_edge', 'BOOLEAN', 'EDGE').data.foreach_set('value', [ (min(e.vertices), max(e.vertices)) in _k for e in me_plane_cell_015.edges])
_uv = me_plane_cell_015.uv_layers.new(name='UVMap')
_uv.uv.foreach_set('vector', [1.0, 0.0, 1.0, 0.02544, 0.9712, 0.04065, 0.9712, 0.0, 0.4182, 1.0, 0.4108, 0.9276, 0.4088, 0.9081, 0.4171, 0.9068, 0.4568, 0.9007, 0.4568, 1.0, 1.0, 0.7782, 0.9492, 0.7748, 0.3495, 0.1757, 1.0, 0.2205, 0.9712, 0.09928, 0.9424, 0.08551, 0.9424, 0.0, 0.9712, 0.0, 0.2209, 0.2209, 0.8882, 0.2205, 0.8884, 0.7798, 0.7798, 0.7798, 1.0, 0.7798, 0.22, 0.0, 0.779, 0.0, 1.0, 0.2209, 0.2205, 0.2205, 0.221, 0.0, 0.78, 0.0, 0.7782, 0.7782, 0.4568, 0.9145, 0.4599, 0.915, 0.4891, 0.9195, 0.4821, 0.9882, 0.4809, 1.0, 0.4568, 1.0])
me_plane_cell_015.use_remesh_fix_poles = True
me_plane_cell_015.use_remesh_preserve_attributes = False
me_plane_cell_015.use_mirror_vertex_groups = False
me_plane_cell_015.update()
me_plane_cell_016 = bpy.data.meshes.new('Plane_cell.016')
me_plane_cell_016.from_pydata([(-0.1565, -0.5346, -0.05116), (-0.1565, -0.5346, 0.07497), (0.2168, 0.3291, -0.04048), (0.1038, 0.2257, 0.07497), (-0.003007, 0.1906, 0.07497), (-0.1565, 0.1397, 0.07497), (0.1427, 0.3108, -0.05116), (-0.1484, 0.215, -0.05116), (0.17, 0.1675, -0.05116), (-0.1565, 0.2123, -0.05116), (-0.15, -0.5346, 0.07497), (-0.0741, -0.3075, 0.07497), (0.2113, 0.3333, -0.05116), (0.2216, 0.3221, -0.05116), (-0.0646, -0.5346, -0.05116), (0.1038, 0.2257, 0.07497), (-0.003007, 0.1906, 0.07497), (-0.1565, 0.1397, 0.07497), (0.2113, 0.3333, -0.05116), (0.1427, 0.3108, -0.05116), (-0.1484, 0.215, -0.05116), (0.2216, 0.3221, -0.05116), (0.17, 0.1675, -0.05116), (-0.1565, 0.2123, -0.05116), (-0.15, -0.5346, 0.07497), (-0.0741, -0.3075, 0.07497), (-0.0646, -0.5346, -0.05116)], [], [(0, 23, 20, 19, 12, 13, 8, 26), (1, 24, 25, 3, 16, 17), (0, 26, 24, 1), (2, 11, 10, 14, 22), (2, 15, 11), (2, 18, 6), (4, 15, 2, 6, 7), (22, 21, 2), (7, 9, 5, 4), (21, 18, 2), (17, 23, 0, 1)])
_k = set([(3, 16), (3, 25), (4, 5), (4, 15), (5, 9), (6, 7), (6, 18), (7, 9), (8, 13), (8, 26), (10, 11), (10, 14), (11, 15), (12, 13), (12, 19), (14, 22), (16, 17), (17, 23), (18, 21), (19, 20), (20, 23), (21, 22), (24, 25), (24, 26)])
me_plane_cell_016.attributes.new('sharp_edge', 'BOOLEAN', 'EDGE').data.foreach_set('value', [ (min(e.vertices), max(e.vertices)) in _k for e in me_plane_cell_016.edges])
_uv = me_plane_cell_016.uv_layers.new(name='UVMap')
_uv.uv.foreach_set('vector', [0.9136, 1.0, 0.743, 1.0, 0.7424, 0.9981, 0.7205, 0.928, 0.7153, 0.9115, 0.7179, 0.9091, 0.7532, 0.9215, 0.9136, 0.9779, 1.77e-07, 1.0, 1.766e-07, 0.9984, 0.05188, 0.9802, 0.1737, 0.9374, 0.1656, 0.9631, 0.154, 1.0, 0.9136, 1.0, 0.9136, 0.9779, 0.9424, 0.9984, 0.9424, 1.0, 0.0, 0.0, 0.6968, 0.0, 0.9453, 0.1821, 0.945, 0.7397, 0.1768, 0.1768, 0.0, 0.0, 0.6974, 0.0, 0.6968, 0.6968, 0.0, 0.0, 0.1757, 0.0, 0.1751, 0.1751, 0.2211, 0.2211, 0.3026, 0.0, 1.0, 0.0, 1.0, 0.1751, 0.7778, 0.7778, 1.0, 0.1768, 0.8246, 0.0, 1.0, 0.0, 0.7778, 0.0, 0.8087, 0.03092, 0.8093, 0.5894, 0.2211, 0.0, 1.0, 0.1754, 0.8243, 0.0, 1.0, 0.0, 0.9712, 0.3188, 1.0, 0.3014, 1.0, 0.4811, 0.9712, 0.4811])
me_plane_cell_016.use_remesh_fix_poles = True
me_plane_cell_016.use_remesh_preserve_attributes = False
me_plane_cell_016.use_mirror_vertex_groups = False
me_plane_cell_016.update()
me_plane_cell_017 = bpy.data.meshes.new('Plane_cell.017')
me_plane_cell_017.from_pydata([(0.2823, -0.5538, -0.04373), (0.2935, -0.5669, -0.03093), (0.4806, -0.4813, -0.0006499), (-0.5673, 0.8281, 0.05007), (-0.5622, 0.8281, -0.06209), (-0.5546, 0.8281, 0.06404), (-0.7793, -0.02958, 0.06404), (-0.7451, 0.08318, -0.06209), (-0.5107, -0.05796, -0.06209), (-0.6346, 0.5346, -0.06209), (-0.5699, 0.8199, 0.06404), (-0.1725, 0.8281, 0.06404), (0.09002, 0.5059, 0.06404), (0.2586, 0.2988, 0.06404), (0.2803, 0.2267, 0.06404), (0.3808, -0.1842, -0.06209), (0.4401, -0.3818, -0.06209), (0.4477, -0.4078, -0.06209), (0.3422, -0.483, -0.06209), (0.2263, -0.5009, -0.06209), (0.2748, -0.5299, -0.06209), (-0.3136, 0.8281, -0.06209), (-0.286, 0.7943, -0.06209), (0.3045, 0.06865, -0.06209), (0.4884, -0.4671, 0.06404), (0.4958, -0.4923, 0.06404), (0.1544, -0.5915, 0.06404), (0.04676, -0.5268, 0.06404), (0.243, -0.6198, 0.06404), (0.1655, -0.5982, 0.06404), (-0.7793, -0.02958, 0.06404), (-0.5699, 0.8199, 0.06404), (-0.5622, 0.8281, -0.06209), (-0.5673, 0.8281, 0.05007), (-0.5546, 0.8281, 0.06404), (0.243, -0.6198, 0.06404), (0.1655, -0.5982, 0.06404), (-0.5107, -0.05796, -0.06209), (-0.7451, 0.08318, -0.06209), (-0.6346, 0.5346, -0.06209), (0.3422, -0.483, -0.06209), (0.2748, -0.5299, -0.06209), (-0.1725, 0.8281, 0.06404), (-0.3136, 0.8281, -0.06209), (0.09002, 0.5059, 0.06404), (0.2586, 0.2988, 0.06404), (0.2803, 0.2267, 0.06404), (0.4401, -0.3818, -0.06209), (0.3808, -0.1842, -0.06209), (0.4477, -0.4078, -0.06209), (0.2263, -0.5009, -0.06209), (-0.286, 0.7943, -0.06209), (0.3045, 0.06865, -0.06209), (0.4884, -0.4671, 0.06404), (0.4958, -0.4923, 0.06404), (0.1544, -0.5915, 0.06404), (0.04676, -0.5268, 0.06404)], [], [(42, 43, 32, 33, 34), (3, 4, 39, 30, 31), (1, 35, 36), (2, 49, 47, 53, 54), (0, 1, 36), (50, 41, 0, 36, 55), (37, 50, 55, 56), (23, 51, 44, 45), (41, 40, 1), (51, 21, 11, 44), (2, 54, 35, 1), (40, 49, 2, 1), (38, 37, 56, 30), (14, 53, 47, 48), (31, 5, 3), (39, 38, 30), (19, 8, 7, 9, 32, 43, 22, 52, 15, 16, 17, 18, 20), (6, 27, 26, 29, 28, 25, 24, 46, 13, 12, 42, 34, 10), (41, 1, 0), (48, 23, 45, 14)])
_k = set([(3, 4), (3, 5), (4, 39), (5, 31), (6, 10), (6, 27), (7, 8), (7, 9), (8, 19), (9, 32), (10, 34), (11, 21), (11, 44), (12, 13), (12, 42), (13, 46), (14, 45), (14, 53), (15, 16), (15, 52), (16, 17), (17, 18), (18, 20), (19, 20), (21, 51), (22, 43), (22, 52), (23, 48), (23, 51), (24, 25), (24, 46), (25, 28), (26, 27), (26, 29), (28, 29), (30, 31), (30, 56), (32, 33), (33, 34), (35, 36), (35, 54), (36, 55), (37, 38), (37, 50), (38, 39), (40, 41), (40, 49), (41, 50), (42, 43), (44, 45), (47, 48), (47, 49), (53, 54), (55, 56)])
me_plane_cell_017.attributes.new('sharp_edge', 'BOOLEAN', 'EDGE').data.foreach_set('value', [ (min(e.vertices), max(e.vertices)) in _k for e in me_plane_cell_017.edges])
_uv = me_plane_cell_017.uv_layers.new(name='UVMap')
_uv.uv.foreach_set('vector', [0.9712, 0.5717, 0.9424, 0.5378, 0.9424, 0.478, 0.968, 0.4768, 0.9712, 0.4798, 0.4299, 0.0, 0.3736, 0.005808, 0.2825, 0.0, 0.9957, 0.0, 0.3356, 0.0, 0.0, 0.0, 0.6554, 0.0, 0.8149, 0.8149, 0.0, 0.0, 0.5502, 0.0, 1.0, 0.2222, 1.0, 0.7801, 0.5654, 0.5654, 0.0, 0.0, 1.0, 0.0, 0.8332, 0.8332, 0.2516, 0.2516, 0.73, 0.0, 1.0, 0.0, 1.0, 0.8332, 0.8907, 0.8907, 0.2529, 0.2529, 1.0, 0.2516, 1.0, 0.8907, 0.8909, 0.8909, 0.2221, 0.2221, 1.0, 0.1722, 1.0, 0.7638, 0.778, 0.778, 0.6144, 0.6144, 1.0, 0.6171, 1.0, 1.0, 0.8278, 0.0, 0.8971, 0.06925, 0.8969, 0.6605, 0.2362, 0.0, 0.0, 0.0, 0.5654, 0.0, 1.0, 0.3446, 1.0, 1.0, 0.6171, 0.6171, 0.4498, 0.0, 1.0, 0.0, 1.0, 1.0, 0.2826, 0.2826, 0.2529, 0.0, 0.8909, 0.0, 0.9957, 0.9957, 1.0, 0.7778, 0.2199, 0.0, 0.7778, 0.0, 1.0, 0.2215, 1.0, 0.6644, 0.9056, 0.57, 1.0, 0.5701, 1.0, 0.7175, 0.2826, 0.0, 1.0, 0.004347, 0.7603, 0.3323, 0.6592, 0.5096, 0.6269, 0.566, 0.5238, 0.5394, 0.4568, 0.522, 0.4568, 0.4622, 0.4645, 0.4556, 0.6302, 0.3135, 0.688, 0.2952, 0.7331, 0.2809, 0.7391, 0.2791, 0.7562, 0.3045, 0.767, 0.3207, 0.2609, 0.5742, 0.1473, 0.3755, 0.1325, 0.3496, 0.1307, 0.3459, 0.1261, 0.3283, 0.1552, 0.2675, 0.161, 0.2693, 0.3194, 0.3194, 0.3359, 0.3246, 0.3832, 0.3651, 0.4568, 0.4283, 0.4568, 0.5202, 0.4549, 0.5239, 0.6144, 0.0, 1.0, 0.0, 1.0, 1.0, 0.2215, 0.2215, 1.0, 0.2221, 1.0, 0.778, 0.7778, 0.7778])
me_plane_cell_017.use_remesh_fix_poles = True
me_plane_cell_017.use_remesh_preserve_attributes = False
me_plane_cell_017.use_mirror_vertex_groups = False
me_plane_cell_017.update()
me_plane_cell_018 = bpy.data.meshes.new('Plane_cell.018')
me_plane_cell_018.from_pydata([(0.1231, -0.3382, 0.006195), (0.05513, -0.3705, -0.0494), (-0.05561, -0.472, 0.06461), (-0.1631, -0.5076, 0.06461), (-0.3179, -0.5585, 0.06461), (-0.02688, -0.3907, -0.06152), (-0.3092, -0.484, -0.06152), (-0.3179, -0.4868, -0.06152), (-0.3179, 0.6565, -0.06152), (-0.08196, 0.6314, -0.06152), (0.03458, 0.5714, -0.06152), (0.1167, 0.3396, -0.06152), (0.01704, 0.6207, -0.06152), (-0.3179, 0.5934, 0.06461), (-0.2862, 0.5901, 0.06461), (0.126, 0.3778, 0.06461), (0.06399, 0.5523, 0.06461), (0.1492, 0.3123, 0.06461), (0.1473, -0.0778, -0.06152), (0.1364, -0.2234, -0.06152), (0.1558, 0.03795, -0.06152), (0.12, -0.3294, 0.06461), (0.1179, -0.3561, 0.06461), (0.09574, -0.3712, 0.06461), (0.1602, 0.2279, 0.06461), (0.161, 0.2176, 0.06461), (0.1586, 0.1845, 0.06461), (0.07229, -0.3335, -0.06152), (0.1344, -0.2479, -0.06152), (0.04899, -0.3655, -0.06152), (0.09574, -0.3712, 0.06461), (-0.05561, -0.472, 0.06461), (-0.1631, -0.5076, 0.06461), (-0.3179, -0.5585, 0.06461), (-0.3092, -0.484, -0.06152), (-0.02688, -0.3907, -0.06152), (-0.3179, -0.4868, -0.06152), (-0.3179, 0.6565, -0.06152), (-0.08196, 0.6314, -0.06152), (0.1167, 0.3396, -0.06152), (0.03458, 0.5714, -0.06152), (0.01704, 0.6207, -0.06152), (-0.3179, 0.5934, 0.06461), (-0.2862, 0.5901, 0.06461), (0.126, 0.3778, 0.06461), (0.06399, 0.5523, 0.06461), (0.1492, 0.3123, 0.06461), (0.1558, 0.03795, -0.06152), (0.1473, -0.0778, -0.06152), (0.1364, -0.2234, -0.06152), (0.1179, -0.3561, 0.06461), (0.12, -0.3294, 0.06461), (0.1602, 0.2279, 0.06461), (0.161, 0.2176, 0.06461), (0.1586, 0.1845, 0.06461), (0.07229, -0.3335, -0.06152), (0.1344, -0.2479, -0.06152), (0.04899, -0.3655, -0.06152)], [], [(42, 37, 36, 33), (33, 32, 2, 23, 22, 51, 54, 53, 24, 46, 44, 45, 43, 42), (49, 56, 27, 57, 35, 34, 36, 37, 38, 41, 40, 39, 20, 48), (0, 50, 30, 1), (1, 30, 31), (0, 1, 55, 28), (1, 5, 29), (1, 31, 3, 6, 5), (21, 50, 0, 28, 19), (3, 4, 7, 6), (47, 52, 25), (29, 55, 1), (16, 15, 10, 12), (14, 16, 12, 9), (47, 11, 17, 52), (26, 21, 19, 18), (9, 8, 13, 14), (15, 17, 11, 10), (18, 47, 25, 26)])
_k = set([(2, 23), (2, 32), (3, 4), (3, 31), (4, 7), (5, 6), (5, 29), (6, 7), (8, 9), (8, 13), (9, 12), (10, 11), (10, 12), (11, 47), (13, 14), (14, 16), (15, 16), (15, 17), (17, 52), (18, 19), (18, 47), (19, 28), (20, 39), (20, 48), (21, 26), (21, 50), (22, 23), (22, 51), (24, 46), (24, 53), (25, 26), (25, 52), (27, 56), (27, 57), (28, 55), (29, 55), (30, 31), (30, 50), (32, 33), (33, 36), (34, 35), (34, 36), (35, 57), (37, 38), (37, 42), (38, 41), (39, 40), (40, 41), (42, 43), (43, 45), (44, 45), (44, 46), (48, 49), (49, 56), (51, 54), (53, 54)])
me_plane_cell_018.attributes.new('sharp_edge', 'BOOLEAN', 'EDGE').data.foreach_set('value', [ (min(e.vertices), max(e.vertices)) in _k for e in me_plane_cell_018.edges])
_uv = me_plane_cell_018.uv_layers.new(name='UVMap')
_uv.uv.foreach_set('vector', [0.9712, 0.04116, 1.0, 0.02599, 1.0, 0.301, 0.9712, 0.3182, 0.1546, 1.0, 0.1662, 0.9628, 0.1744, 0.9369, 0.1974, 0.9005, 0.2008, 0.8952, 0.2069, 0.8947, 0.3243, 0.8854, 0.3319, 0.8848, 0.3342, 0.885, 0.3535, 0.8876, 0.3685, 0.8932, 0.4083, 0.9081, 0.4169, 0.9924, 0.4177, 1.0, 0.6824, 0.8907, 0.688, 0.8912, 0.7076, 0.9062, 0.7149, 0.9118, 0.7206, 0.93, 0.7419, 0.9979, 0.7426, 1.0, 0.4815, 1.0, 0.4872, 0.9433, 0.4896, 0.9194, 0.5009, 0.9152, 0.5539, 0.8955, 0.6227, 0.8861, 0.6492, 0.8881, 0.0, 0.0, 0.539, 0.0, 1.0, 0.3047, 1.0, 1.0, 0.0, 0.0, 0.6953, 0.0, 0.6932, 0.6932, 0.0, 0.0, 1.0, 0.0, 1.0, 0.1956, 0.576, 0.576, 0.0, 0.0, 0.194, 0.0, 0.1937, 0.1937, 0.0, 0.0, 0.6932, 0.0, 1.0, 0.2223, 1.0, 0.7781, 0.194, 0.194, 0.2211, 0.2211, 0.461, 0.0, 1.0, 0.0, 1.0, 0.576, 0.7794, 0.7794, 0.2223, 0.2223, 0.8104, 0.2215, 0.8111, 0.778, 0.7781, 0.7781, 0.22, 0.0, 0.7796, 0.0, 0.777, 0.777, 1.0, 0.1937, 0.8044, 0.0, 1.0, 0.0, 0.222, 0.222, 1.0, 0.2202, 1.0, 0.7796, 0.7801, 0.7801, 1.0, 0.7775, 0.222, 0.0, 0.7801, 0.0, 1.0, 0.2198, 0.22, 0.22, 1.0, 0.22, 1.0, 0.7796, 0.7796, 0.7796, 1.0, 0.7772, 0.2211, 0.0, 0.7794, 0.0, 1.0, 0.2202, 0.7802, 0.0, 0.7787, 0.6415, 0.2223, 0.08604, 0.2225, 0.0, 0.2202, 0.2202, 0.2204, 0.0, 0.78, 0.0, 0.7796, 0.7796, 0.2202, 0.2202, 1.0, 0.2192, 1.0, 0.777, 0.7772, 0.7772])
me_plane_cell_018.use_remesh_fix_poles = True
me_plane_cell_018.use_remesh_preserve_attributes = False
me_plane_cell_018.use_mirror_vertex_groups = False
me_plane_cell_018.update()
me_plane_cell_019 = bpy.data.meshes.new('Plane_cell.019')
me_plane_cell_019.from_pydata([(0.2578, 0.0687, 0.06727), (0.2465, 0.07463, 0.06727), (-0.1781, 0.2914, 0.06727), (0.42, -0.1874, 0.06727), (0.3987, -0.1883, -0.05886), (-0.314, 0.3606, 0.06727), (-0.6581, -0.1883, 0.06727), (-0.3655, 0.2786, 0.06727), (-0.4338, -0.09066, -0.05886), (-0.4949, -0.1883, -0.05886), (0.4035, -0.1496, -0.05886), (0.3899, -0.128, -0.05886), (0.3501, -0.1072, -0.05886), (-0.2514, 0.1993, -0.05886), (0.2293, -0.04551, -0.05886), (0.42, -0.1874, 0.06727), (0.2578, 0.0687, 0.06727), (0.2465, 0.07463, 0.06727), (-0.1781, 0.2914, 0.06727), (0.3987, -0.1883, -0.05886), (-0.6581, -0.1883, 0.06727), (-0.3655, 0.2786, 0.06727), (-0.314, 0.3606, 0.06727), (-0.4949, -0.1883, -0.05886), (-0.4338, -0.09066, -0.05886), (0.4035, -0.1496, -0.05886), (0.3899, -0.128, -0.05886), (0.3501, -0.1072, -0.05886), (-0.2514, 0.1993, -0.05886), (0.2293, -0.04551, -0.05886)], [], [(23, 24, 28, 29, 27, 26, 25, 19), (22, 21, 20, 15, 16, 17, 18), (13, 8, 7, 5), (20, 23, 19, 15), (14, 13, 5, 2), (2, 1, 12, 14), (11, 12, 1, 0), (3, 4, 10), (0, 3, 10, 11), (8, 9, 6, 7)])
_k = set([(0, 1), (0, 3), (1, 2), (2, 5), (3, 4), (4, 10), (5, 7), (6, 7), (6, 9), (8, 9), (8, 13), (10, 11), (11, 12), (12, 14), (13, 14), (15, 16), (15, 19), (16, 17), (17, 18), (18, 22), (19, 25), (20, 21), (20, 23), (21, 22), (23, 24), (24, 28), (25, 26), (26, 27), (27, 29), (28, 29)])
me_plane_cell_019.attributes.new('sharp_edge', 'BOOLEAN', 'EDGE').data.foreach_set('value', [ (min(e.vertices), max(e.vertices)) in _k for e in me_plane_cell_019.edges])
_uv = me_plane_cell_019.uv_layers.new(name='UVMap')
_uv.uv.foreach_set('vector', [0.9136, 0.8005, 0.8913, 0.7858, 0.8251, 0.742, 0.881, 0.6263, 0.895, 0.5973, 0.8998, 0.5877, 0.9047, 0.5844, 0.9136, 0.5856, 0.1254, 0.757, 0.1066, 0.7694, 1.421e-07, 0.8398, 0.0002077, 0.5805, 0.0587, 0.6195, 0.06005, 0.6222, 0.1096, 0.7243, 0.2205, 0.2205, 1.0, 0.2229, 1.0, 0.7804, 0.7797, 0.7797, 0.9424, 0.8398, 0.9136, 0.8005, 0.9136, 0.5856, 0.9424, 0.5805, 0.222, 0.222, 1.0, 0.2205, 1.0, 0.7797, 0.7801, 0.7801, 1.0, 0.7801, 0.2218, 0.0, 0.7786, 0.0, 1.0, 0.222, 0.06177, 0.06177, 1.0, 0.2214, 1.0, 0.7782, 0.7327, 0.7327, 0.7447, 0.008737, 0.5096, 0.3722, 0.06189, 0.0, 1.0, 0.7327, 0.2658, 0.0, 0.9381, 0.0, 1.0, 0.06177, 0.2229, 0.2229, 0.2229, 0.07558, 0.7803, 0.07574, 0.7804, 0.7804])
me_plane_cell_019.use_remesh_fix_poles = True
me_plane_cell_019.use_remesh_preserve_attributes = False
me_plane_cell_019.use_mirror_vertex_groups = False
me_plane_cell_019.update()
me_plane_cell_020 = bpy.data.meshes.new('Plane_cell.020')
me_plane_cell_020.from_pydata([(0.5328, -0.1735, -0.02914), (-0.5282, 0.3486, 0.0796), (-0.4777, 0.3171, 0.08072), (-0.6367, 0.2415, -0.04541), (-0.6578, 0.209, -0.04541), (-0.4943, 0.4609, -0.04541), (-0.3821, 0.02477, -0.04541), (-0.6128, 0.1782, -0.04541), (0.464, -0.1787, -0.04541), (0.522, -0.1708, -0.04541), (0.5263, -0.1526, -0.04541), (0.01477, -0.2384, -0.04541), (0.2856, -0.00764, -0.04541), (0.4011, -0.2198, 0.08072), (0.4125, -0.2182, 0.08072), (0.3415, -0.2277, 0.08072), (0.2889, -0.1928, 0.08072), (-0.4943, 0.4609, -0.04541), (-0.6367, 0.2415, -0.04541), (-0.6578, 0.209, -0.04541), (-0.3821, 0.02477, -0.04541), (-0.6128, 0.1782, -0.04541), (0.464, -0.1787, -0.04541), (0.522, -0.1708, -0.04541), (0.5263, -0.1526, -0.04541), (0.01477, -0.2384, -0.04541), (0.2856, -0.00764, -0.04541), (0.4011, -0.2198, 0.08072), (0.4125, -0.2182, 0.08072), (-0.4777, 0.3171, 0.08072), (0.3415, -0.2277, 0.08072), (0.2889, -0.1928, 0.08072)], [], [(19, 18, 5, 12, 24, 9, 22, 25, 20, 21), (0, 10, 26), (1, 0, 26, 17), (11, 8, 27, 30), (30, 31, 6, 11), (28, 27, 8, 23, 0), (4, 7, 1), (23, 10, 0), (29, 28, 0, 1), (3, 4, 1), (17, 3, 1), (7, 6, 31, 29, 1), (2, 16, 15, 13, 14)])
_k = set([(2, 14), (2, 16), (3, 4), (3, 17), (4, 7), (5, 12), (5, 18), (6, 7), (6, 11), (8, 11), (8, 23), (9, 22), (9, 24), (10, 23), (10, 26), (12, 24), (13, 14), (13, 15), (15, 16), (17, 26), (18, 19), (19, 21), (20, 21), (20, 25), (22, 25), (27, 28), (27, 30), (28, 29), (29, 31), (30, 31)])
me_plane_cell_020.attributes.new('sharp_edge', 'BOOLEAN', 'EDGE').data.foreach_set('value', [ (min(e.vertices), max(e.vertices)) in _k for e in me_plane_cell_020.edges])
_uv = me_plane_cell_020.uv_layers.new(name='UVMap')
_uv.uv.foreach_set('vector', [0.685, 0.6057, 0.6775, 0.6006, 0.6274, 0.5663, 0.7344, 0.3788, 0.7675, 0.3208, 0.7717, 0.3219, 0.7735, 0.3358, 0.7871, 0.4439, 0.727, 0.5394, 0.692, 0.5948, 0.0, 0.0, 0.2455, 0.0, 0.244, 0.244, 0.0, 0.0, 1.0, 0.0, 1.0, 0.244, 0.7126, 0.7126, 1.0, 0.7424, 0.2551, 0.0, 0.9013, 0.0, 1.0, 0.09838, 0.09838, 0.09838, 0.09877, 0.0, 0.7453, 0.0, 0.7424, 0.7424, 0.1492, 0.1492, 0.09872, 0.0, 0.7449, 0.0, 1.0, 0.7537, 1.0, 1.0, 0.1445, 0.1445, 1.0, 0.2844, 1.0, 1.0, 0.7537, 0.7537, 1.0, 0.7545, 1.0, 1.0, 0.9452, 0.9452, 0.1492, 0.0, 1.0, 0.0, 1.0, 1.0, 1.0, 0.7139, 0.1445, 0.0, 1.0, 0.0, 1.0, 0.7126, 0.2861, 0.0, 1.0, 0.0, 0.2844, 0.2844, 0.2547, 0.0, 0.9012, 0.0, 1.0, 0.9452, 1.0, 1.0, 0.2533, 0.5623, 0.1369, 0.3779, 0.1289, 0.3653, 0.1307, 0.351, 0.1311, 0.3482])
me_plane_cell_020.use_remesh_fix_poles = True
me_plane_cell_020.use_remesh_preserve_attributes = False
me_plane_cell_020.use_mirror_vertex_groups = False
me_plane_cell_020.update()
me_plane_cell_021 = bpy.data.meshes.new('Plane_cell.021')
me_plane_cell_021.from_pydata([(-0.3988, -0.2291, 0.0654), (-0.229, -0.4828, 0.0654), (-0.2369, -0.485, 0.0654), (-0.2133, 0.6512, 0.0654), (-0.253, 0.6122, 0.0654), (-0.008321, -0.3736, -0.06073), (-0.4775, 0.3908, 0.0654), (-0.4464, 0.1451, 0.0654), (-0.2964, 0.478, -0.06073), (-0.06641, 0.3246, -0.06073), (-0.345, 0.5098, -0.06073), (-0.3504, 0.5046, -0.06073), (-0.3806, 0.4747, -0.06073), (-0.2259, -0.4392, -0.06073), (-0.2668, -0.426, -0.06073), (-0.2707, -0.3951, -0.06073), (-0.2535, -0.4471, -0.06073), (0.3246, 0.06355, -0.06073), (0.3201, 0.04574, -0.06073), (0.2433, -0.2529, -0.06073), (0.2304, -0.3012, -0.06073), (0.569, -0.2421, 0.0654), (0.536, -0.2521, 0.0654), (0.5943, 0.1127, 0.0654), (0.6515, 0.07448, 0.0654), (0.6358, 0.01149, 0.0654), (0.614, -0.07299, 0.0654), (-0.3988, -0.2291, 0.0654), (-0.2369, -0.485, 0.0654), (-0.229, -0.4828, 0.0654), (-0.2133, 0.6512, 0.0654), (-0.253, 0.6122, 0.0654), (-0.2259, -0.4392, -0.06073), (-0.008321, -0.3736, -0.06073), (-0.4775, 0.3908, 0.0654), (0.5943, 0.1127, 0.0654), (-0.4464, 0.1451, 0.0654), (-0.3806, 0.4747, -0.06073), (-0.2707, -0.3951, -0.06073), (-0.2964, 0.478, -0.06073), (-0.06641, 0.3246, -0.06073), (-0.345, 0.5098, -0.06073), (-0.3504, 0.5046, -0.06073), (-0.2668, -0.426, -0.06073), (-0.2535, -0.4471, -0.06073), (0.3246, 0.06355, -0.06073), (0.3201, 0.04574, -0.06073), (0.2433, -0.2529, -0.06073), (0.2304, -0.3012, -0.06073), (0.614, -0.07299, 0.0654), (0.569, -0.2421, 0.0654), (0.536, -0.2521, 0.0654), (0.6515, 0.07448, 0.0654), (0.6358, 0.01149, 0.0654)], [], [(38, 7, 6, 37), (33, 32, 44, 43, 15, 12, 42, 41, 8, 40, 45, 46, 47, 48), (20, 19, 49, 50), (19, 18, 25, 49), (13, 5, 51, 1), (29, 22, 21, 26, 53, 52, 35, 30, 31, 34, 36, 27, 28), (5, 20, 50, 51), (38, 14, 0, 7), (2, 0, 14, 16), (9, 39, 3, 23), (11, 37, 6, 4), (17, 9, 23, 24), (24, 25, 18, 17), (3, 39, 10), (16, 13, 1, 2), (4, 3, 10, 11)])
_k = set([(0, 2), (0, 7), (1, 2), (1, 51), (3, 4), (3, 23), (4, 6), (5, 13), (5, 20), (6, 7), (8, 40), (8, 41), (9, 17), (9, 39), (10, 11), (10, 39), (11, 37), (12, 15), (12, 42), (13, 16), (14, 16), (14, 38), (15, 43), (17, 18), (18, 19), (19, 20), (21, 22), (21, 26), (22, 29), (23, 24), (24, 25), (25, 49), (26, 53), (27, 28), (27, 36), (28, 29), (30, 31), (30, 35), (31, 34), (32, 33), (32, 44), (33, 48), (34, 36), (35, 52), (37, 38), (40, 45), (41, 42), (43, 44), (45, 46), (46, 47), (47, 48), (49, 50), (50, 51), (52, 53)])
me_plane_cell_021.attributes.new('sharp_edge', 'BOOLEAN', 'EDGE').data.foreach_set('value', [ (min(e.vertices), max(e.vertices)) in _k for e in me_plane_cell_021.edges])
_uv = me_plane_cell_021.uv_layers.new(name='UVMap')
_uv.uv.foreach_set('vector', [1.0, 0.06057, 1.0, 0.7346, 1.0, 0.2541, 1.0, 0.8994, 0.8874, 0.5253, 0.9024, 0.5776, 0.9042, 0.5842, 0.8994, 0.5874, 0.8924, 0.5884, 0.6937, 0.6148, 0.6869, 0.6075, 0.6857, 0.6062, 0.6929, 0.5946, 0.728, 0.5392, 0.7876, 0.4452, 0.7917, 0.4463, 0.8599, 0.4647, 0.8709, 0.4678, 0.2562, 0.2562, 0.2227, 0.0, 0.7801, 0.0, 0.8973, 0.8973, 0.2227, 0.2227, 1.0, 0.2204, 1.0, 0.7795, 0.7801, 0.7801, 0.2213, 0.2213, 0.2552, 0.0, 0.8971, 0.0, 0.7781, 0.7781, 0.001193, 0.5784, 0.05389, 0.3943, 0.05617, 0.3864, 0.09478, 0.3756, 0.1141, 0.3703, 0.1285, 0.3665, 0.1372, 0.3803, 0.2602, 0.5746, 0.2513, 0.5841, 0.2007, 0.6381, 0.1446, 0.6306, 0.05912, 0.6192, 0.0006816, 0.5802, 1.0, 0.7448, 0.2562, 0.0, 0.8973, 0.0, 1.0, 0.1029, 0.06057, 0.06057, 0.06053, 0.0, 0.7341, 0.0, 0.7346, 0.7346, 1.0, 0.7323, 0.2659, 0.0, 0.9395, 0.0, 1.0, 0.06038, 0.2537, 0.2537, 0.2843, 0.0, 0.9981, 0.0, 0.8908, 0.8908, 0.1003, 0.1003, 0.1006, 0.0, 0.7459, 0.0, 0.7443, 0.7443, 0.2518, 0.2518, 1.0, 0.2537, 1.0, 0.8908, 0.8905, 0.8905, 1.0, 0.8905, 0.2205, 0.0, 0.7796, 0.0, 1.0, 0.2518, 0.001873, 0.0, 0.7157, 0.0, 0.8655, 0.8655, 0.06038, 0.06038, 1.0, 0.2213, 1.0, 0.7781, 0.7323, 0.7323, 1.0, 0.7443, 0.002265, 0.0, 0.8655, 0.0, 1.0, 0.1003])
me_plane_cell_021.use_remesh_fix_poles = True
me_plane_cell_021.use_remesh_preserve_attributes = False
me_plane_cell_021.use_mirror_vertex_groups = False
me_plane_cell_021.update()
me_plane_cell_022 = bpy.data.meshes.new('Plane_cell.022')
me_plane_cell_022.from_pydata([(-0.1394, -0.4162, 0.05189), (0.06529, 0.4584, 0.002248), (0.1312, -0.01593, 0.06013), (0.1312, -0.1151, -0.066), (-0.172, -0.1071, -0.066), (-0.2838, -0.4884, -0.066), (0.01505, -0.4367, -0.066), (-0.2676, -0.4857, -0.066), (0.1312, 0.4219, 0.01999), (0.1312, 0.4166, 0.03593), (0.1312, 0.2832, 0.05714), (0.1312, 0.2639, 0.06013), (0.1312, 0.4499, -0.066), (0.02097, -0.03406, 0.06013), (0.008414, 0.5074, -0.066), (0.02728, 0.4985, -0.066), (-0.1173, -0.4092, 0.06013), (-0.00374, -0.3898, 0.06013), (-0.07188, -0.4017, 0.06013), (0.1312, -0.1151, -0.066), (0.1312, -0.01593, 0.06013), (-0.172, -0.1071, -0.066), (-0.2838, -0.4884, -0.066), (0.01505, -0.4367, -0.066), (-0.2676, -0.4857, -0.066), (0.1312, 0.4219, 0.01999), (0.1312, 0.4166, 0.03593), (0.1312, 0.4499, -0.066), (0.1312, 0.2832, 0.05714), (0.1312, 0.2639, 0.06013), (0.02097, -0.03406, 0.06013), (0.02728, 0.4985, -0.066), (0.008414, 0.5074, -0.066), (-0.1173, -0.4092, 0.06013), (-0.00374, -0.3898, 0.06013), (-0.07188, -0.4017, 0.06013)], [], [(4, 32, 31, 12, 3, 23, 24, 22), (1, 0, 33, 30), (1, 14, 21), (0, 1, 21, 5), (25, 27, 15), (18, 33, 0, 5, 7), (29, 13, 16, 35, 34, 2), (20, 17, 6, 19), (26, 25, 15, 14, 1), (7, 6, 17, 18), (2, 3, 12, 8, 9, 28, 29), (10, 26, 1), (30, 11, 10, 1)])
_k = set([(2, 3), (2, 34), (3, 23), (4, 22), (4, 32), (5, 7), (5, 21), (6, 7), (6, 19), (8, 9), (8, 12), (9, 28), (10, 11), (10, 26), (11, 30), (12, 31), (13, 16), (13, 29), (14, 15), (14, 21), (15, 27), (16, 35), (17, 18), (17, 20), (18, 33), (19, 20), (22, 24), (23, 24), (25, 26), (25, 27), (28, 29), (30, 33), (31, 32), (34, 35)])
me_plane_cell_022.attributes.new('sharp_edge', 'BOOLEAN', 'EDGE').data.foreach_set('value', [ (min(e.vertices), max(e.vertices)) in _k for e in me_plane_cell_022.edges])
_uv = me_plane_cell_022.uv_layers.new(name='UVMap')
_uv.uv.foreach_set('vector', [0.6506, 0.07293, 0.5103, 0.02954, 0.5123, 0.025, 0.5234, 0.0, 0.6524, 0.0, 0.7259, 0.02794, 0.7371, 0.09593, 0.7377, 0.09983, 0.0, 0.0, 1.0, 0.0, 1.0, 0.1706, 0.591, 0.591, 0.0, 0.0, 0.576, 0.0, 0.5788, 0.5788, 0.0, 0.0, 1.0, 0.0, 1.0, 0.5788, 0.7036, 0.7036, 0.2343, 0.2343, 0.7177, 0.2342, 0.7176, 0.7176, 0.1856, 0.1856, 0.8294, 0.0, 1.0, 0.0, 1.0, 0.7036, 0.7699, 0.7699, 0.3477, 0.0, 0.2797, 0.02652, 0.194, 0.05977, 0.1957, 0.04885, 0.1984, 0.03246, 0.2838, 0.0, 0.8195, 0.2605, 1.0, 0.1852, 1.0, 0.7682, 0.2678, 0.03602, 0.4332, 0.4332, 0.2343, 0.0, 0.7176, 0.0, 1.0, 0.424, 1.0, 1.0, 1.0, 0.7699, 0.2318, 0.0, 0.8148, 0.0, 1.0, 0.1856, 0.9712, 0.7799, 1.0, 0.7561, 1.0, 0.892, 0.9804, 0.8852, 0.9767, 0.884, 0.9719, 0.8519, 0.9712, 0.8472, 0.4291, 0.4291, 1.0, 0.4332, 1.0, 1.0, 1.0, 0.591, 0.4169, 0.01866, 0.4291, 0.0, 1.0, 0.0])
me_plane_cell_022.use_remesh_fix_poles = True
me_plane_cell_022.use_remesh_preserve_attributes = False
me_plane_cell_022.use_mirror_vertex_groups = False
me_plane_cell_022.update()
me_plane_cell_023 = bpy.data.meshes.new('Plane_cell.023')
me_plane_cell_023.from_pydata([(-0.06849, -0.01771, 0.0007571), (-0.001153, 0.01392, 0.05694), (0.2793, -0.04378, -0.009617), (0.009795, 0.1025, -0.009617), (-0.02396, -0.02692, -0.009617), (-0.05773, 0.01001, -0.009617), (-0.07395, -0.01345, -0.009617), (-0.06381, -0.02456, -0.009617), (0.2793, -0.04378, -0.009617), (0.009795, 0.1025, -0.009617), (-0.02396, -0.02692, -0.009617), (-0.05773, 0.01001, -0.009617), (-0.07395, -0.01345, -0.009617), (-0.06381, -0.02456, -0.009617)], [], [(0, 1, 5, 12), (1, 10, 8), (0, 12, 13), (1, 8, 9), (1, 0, 13, 10), (11, 3, 2, 4, 7, 6), (9, 5, 1)])
_k = set([(2, 3), (2, 4), (3, 11), (4, 7), (5, 9), (5, 12), (6, 7), (6, 11), (8, 9), (8, 10), (10, 13), (12, 13)])
me_plane_cell_023.attributes.new('sharp_edge', 'BOOLEAN', 'EDGE').data.foreach_set('value', [ (min(e.vertices), max(e.vertices)) in _k for e in me_plane_cell_023.edges])
_uv = me_plane_cell_023.uv_layers.new(name='UVMap')
_uv.uv.foreach_set('vector', [0.0, 0.0, 1.0, 0.0, 1.0, 0.5711, 0.1719, 0.1719, 0.0, 0.0, 0.57, 0.0, 0.6551, 0.6551, 0.0, 0.0, 0.1719, 0.0, 0.1712, 0.1712, 0.0, 0.0, 0.6551, 0.0, 0.5713, 0.5713, 0.0, 0.0, 1.0, 0.0, 1.0, 0.1712, 0.57, 0.57, 0.7098, 0.9072, 0.6887, 0.891, 0.7221, 0.8262, 0.7183, 0.8991, 0.7177, 0.9087, 0.7152, 0.9111, 1.0, 0.5713, 0.4289, 0.0, 1.0, 0.0])
me_plane_cell_023.use_remesh_fix_poles = True
me_plane_cell_023.use_remesh_preserve_attributes = False
me_plane_cell_023.use_mirror_vertex_groups = False
me_plane_cell_023.update()
me_plane_cell_024 = bpy.data.meshes.new('Plane_cell.024')
me_plane_cell_024.from_pydata([(0.4563, -0.4205, 0.05409), (0.6617, 0.4576, 0.004319), (-0.395, -0.5707, -0.004264), (-0.4105, 0.7382, 0.06151), (-0.4686, 0.5901, 0.06151), (-0.6177, 0.2093, 0.06151), (-0.5958, 0.1363, 0.06151), (-0.4276, -0.4979, -0.06462), (-0.4944, -0.2757, -0.06462), (-0.5284, 0.08846, -0.06462), (-0.571, -0.02038, -0.06462), (0.4269, 0.7382, 0.06151), (0.4241, 0.7382, 0.04784), (-0.38, -0.5818, 0.06151), (0.3121, -0.4928, -0.06462), (0.2157, -0.5549, -0.06462), (0.08187, -0.6404, -0.06462), (-0.1363, -0.6047, -0.06462), (-0.2855, -0.5801, -0.06462), (0.4005, 0.7382, -0.06462), (-0.2733, 0.7382, -0.06462), (0.4778, 0.6802, 0.06151), (0.4764, 0.6338, 0.06151), (0.6047, 0.5066, -0.06462), (0.5209, 0.602, -0.06462), (0.4306, -0.4383, 0.06151), (0.1264, -0.6342, 0.06151), (0.08825, -0.6585, 0.06151), (-0.1197, -0.6246, 0.06151), (-0.4105, 0.7382, 0.06151), (-0.4686, 0.5901, 0.06151), (-0.6177, 0.2093, 0.06151), (-0.5958, 0.1363, 0.06151), (-0.4276, -0.4979, -0.06462), (-0.4944, -0.2757, -0.06462), (-0.571, -0.02038, -0.06462), (-0.5284, 0.08846, -0.06462), (-0.2733, 0.7382, -0.06462), (0.4269, 0.7382, 0.06151), (0.4241, 0.7382, 0.04784), (-0.38, -0.5818, 0.06151), (0.4306, -0.4383, 0.06151), (0.4764, 0.6338, 0.06151), (0.6047, 0.5066, -0.06462), (0.3121, -0.4928, -0.06462), (0.2157, -0.5549, -0.06462), (0.08187, -0.6404, -0.06462), (-0.1363, -0.6047, -0.06462), (-0.2855, -0.5801, -0.06462), (0.4005, 0.7382, -0.06462), (0.4778, 0.6802, 0.06151), (0.5209, 0.602, -0.06462), (0.1264, -0.6342, 0.06151), (0.08825, -0.6585, 0.06151), (-0.1197, -0.6246, 0.06151)], [], [(45, 44, 0, 41, 52), (34, 35, 36, 37, 19, 51, 23, 14, 15, 46, 17, 48, 7), (1, 43, 24, 39, 38, 50), (44, 43, 1, 0), (1, 50, 42), (8, 33, 2, 40, 32), (41, 0, 1, 42), (16, 45, 52, 53), (10, 8, 32, 5), (33, 18, 2), (47, 16, 53, 28, 2), (24, 49, 39), (18, 47, 2), (30, 29, 20, 9), (4, 31, 6, 13, 54, 27, 26, 25, 22, 21, 11, 3), (28, 40, 2), (5, 30, 9, 10), (3, 11, 12, 19, 37)])
_k = set([(3, 4), (3, 37), (4, 31), (5, 30), (5, 32), (6, 13), (6, 31), (7, 34), (7, 48), (8, 10), (8, 33), (9, 10), (9, 20), (11, 12), (11, 21), (12, 19), (13, 54), (14, 15), (14, 23), (15, 46), (16, 45), (16, 47), (17, 46), (17, 48), (18, 33), (18, 47), (19, 51), (20, 29), (21, 22), (22, 25), (23, 51), (24, 43), (24, 49), (25, 26), (26, 27), (27, 54), (28, 40), (28, 53), (29, 30), (32, 40), (34, 35), (35, 36), (36, 37), (38, 39), (38, 50), (39, 49), (41, 42), (41, 52), (42, 50), (43, 44), (44, 45), (52, 53)])
me_plane_cell_024.attributes.new('sharp_edge', 'BOOLEAN', 'EDGE').data.foreach_set('value', [ (min(e.vertices), max(e.vertices)) in _k for e in me_plane_cell_024.edges])
_uv = me_plane_cell_024.uv_layers.new(name='UVMap')
_uv.uv.foreach_set('vector', [0.2213, 0.2213, 0.2969, 0.0, 0.0, 0.0, 0.1299, 0.0, 0.778, 0.778, 0.6884, 0.2945, 0.63, 0.313, 0.6052, 0.3027, 0.4568, 0.2414, 0.4568, 0.0793, 0.4879, 0.05033, 0.5097, 0.03019, 0.738, 0.1006, 0.7521, 0.1238, 0.7716, 0.1559, 0.7635, 0.2084, 0.7579, 0.2443, 0.7391, 0.2785, 0.0, 0.0, 0.5815, 0.0, 1.0, 0.2438, 1.0, 0.7964, 0.9274, 0.8212, 0.6731, 0.6731, 0.2969, 0.2969, 0.4185, 0.0, 1.0, 0.0, 1.0, 1.0, 0.0, 0.0, 0.6731, 0.0, 0.5326, 0.5326, 0.2195, 0.2195, 0.4513, 0.0, 0.0, 0.0, 0.5688, 0.0, 0.777, 0.777, 0.8701, 0.0, 0.0, 0.0, 1.0, 0.0, 1.0, 0.5326, 0.2219, 0.2219, 1.0, 0.2213, 1.0, 0.778, 0.7782, 0.7782, 0.2223, 0.2223, 1.0, 0.2195, 1.0, 0.777, 0.7778, 0.7778, 1.0, 0.5487, 0.4541, 0.0, 1.0, 0.0, 0.4546, 0.4546, 0.2219, 0.0, 0.7782, 0.0, 1.0, 0.4334, 1.0, 1.0, 0.2438, 0.2438, 0.7979, 0.2447, 0.7964, 0.7964, 0.4541, 0.4541, 1.0, 0.4546, 1.0, 1.0, 1.0, 0.7803, 0.8351, 0.7799, 0.2763, 0.2211, 1.0, 0.223, 0.423, 0.2884, 0.336, 0.3242, 0.3193, 0.3189, 0.1553, 0.267, 0.1455, 0.2044, 0.1378, 0.1544, 0.1433, 0.1452, 0.1881, 0.07207, 0.4329, 0.06105, 0.4436, 0.06072, 0.4568, 0.07296, 0.4568, 0.2744, 0.4334, 0.4334, 1.0, 0.4312, 1.0, 1.0, 1.0, 0.7778, 0.2197, 0.0, 0.777, 0.0, 1.0, 0.2223, 0.9712, 0.7256, 0.9712, 0.927, 0.9681, 0.9264, 0.9424, 0.9207, 0.9424, 0.7586])
me_plane_cell_024.use_remesh_fix_poles = True
me_plane_cell_024.use_remesh_preserve_attributes = False
me_plane_cell_024.use_mirror_vertex_groups = False
me_plane_cell_024.update()

# ---- objects
ob_plane_cell = bpy.data.objects.new('Plane_cell', me_plane_cell_027)
ob_plane_cell_001 = bpy.data.objects.new('Plane_cell.001', me_plane_cell_000)
ob_plane_cell_002 = bpy.data.objects.new('Plane_cell.002', me_plane_cell_001)
ob_plane_cell_003 = bpy.data.objects.new('Plane_cell.003', me_plane_cell_002)
ob_plane_cell_004 = bpy.data.objects.new('Plane_cell.004', me_plane_cell_003)
ob_plane_cell_005 = bpy.data.objects.new('Plane_cell.005', me_plane_cell_004)
ob_plane_cell_006 = bpy.data.objects.new('Plane_cell.006', me_plane_cell_005)
ob_plane_cell_007 = bpy.data.objects.new('Plane_cell.007', me_plane_cell_006)
ob_plane_cell_008 = bpy.data.objects.new('Plane_cell.008', me_plane_cell_007)
ob_plane_cell_009 = bpy.data.objects.new('Plane_cell.009', me_plane_cell_008)
ob_plane_cell_010 = bpy.data.objects.new('Plane_cell.010', me_plane_cell_009)
ob_plane_cell_011 = bpy.data.objects.new('Plane_cell.011', me_plane_cell_010)
ob_plane_cell_012 = bpy.data.objects.new('Plane_cell.012', me_plane_cell_011)
ob_plane_cell_013 = bpy.data.objects.new('Plane_cell.013', me_plane_cell_012)
ob_plane_cell_014 = bpy.data.objects.new('Plane_cell.014', me_plane_cell_013)
ob_plane_cell_015 = bpy.data.objects.new('Plane_cell.015', me_plane_cell_014)
ob_plane_cell_016 = bpy.data.objects.new('Plane_cell.016', me_plane_cell_015)
ob_plane_cell_017 = bpy.data.objects.new('Plane_cell.017', me_plane_cell_016)
ob_plane_cell_019 = bpy.data.objects.new('Plane_cell.019', me_plane_cell_017)
ob_plane_cell_020 = bpy.data.objects.new('Plane_cell.020', me_plane_cell_018)
ob_plane_cell_021 = bpy.data.objects.new('Plane_cell.021', me_plane_cell_019)
ob_plane_cell_022 = bpy.data.objects.new('Plane_cell.022', me_plane_cell_020)
ob_plane_cell_023 = bpy.data.objects.new('Plane_cell.023', me_plane_cell_021)
ob_plane_cell_024 = bpy.data.objects.new('Plane_cell.024', me_plane_cell_022)
ob_plane_cell_025 = bpy.data.objects.new('Plane_cell.025', me_plane_cell_023)
ob_plane_cell_026 = bpy.data.objects.new('Plane_cell.026', me_plane_cell_024)

# ---- transforms, parenting, visibility, modifiers, constraints
ob_plane_cell.location = (1.962, 0.8473, 0.07143)
ob_plane_cell.lineart.crease_threshold = 0.0
ob_plane_cell_001.location = (-1.345, 0.5908, 0.06896)
ob_plane_cell_001.lineart.crease_threshold = 0.0
ob_plane_cell_002.location = (1.918, 0.2971, 0.119)
ob_plane_cell_002.lineart.crease_threshold = 0.0
ob_plane_cell_003.location = (0.6626, 0.7865, 0.06307)
ob_plane_cell_003.lineart.crease_threshold = 0.0
ob_plane_cell_004.location = (0.5539, -0.5096, 0.049)
ob_plane_cell_004.lineart.crease_threshold = 0.0
ob_plane_cell_005.location = (-0.8006, -0.3814, 0.06307)
ob_plane_cell_005.lineart.crease_threshold = 0.0
ob_plane_cell_006.location = (0.9112, -0.6329, 0.06431)
ob_plane_cell_006.lineart.crease_threshold = 0.0
ob_plane_cell_007.location = (2.03, -0.07349, 0.06722)
ob_plane_cell_007.lineart.crease_threshold = 0.0
ob_plane_cell_008.location = (-0.09953, 0.9986, 0.1238)
ob_plane_cell_008.lineart.crease_threshold = 0.0
ob_plane_cell_009.location = (-0.7858, 0.968, 0.1062)
ob_plane_cell_009.lineart.crease_threshold = 0.0
ob_plane_cell_010.location = (0.1583, -0.9061, 0.05707)
ob_plane_cell_010.lineart.crease_threshold = 0.0
ob_plane_cell_011.location = (-1.189, 0.8571, 0.072)
ob_plane_cell_011.lineart.crease_threshold = 0.0
ob_plane_cell_012.location = (0.8292, -0.351, 0.008724)
ob_plane_cell_012.lineart.crease_threshold = 0.0
ob_plane_cell_013.location = (-1.442, -0.4293, 0.05592)
ob_plane_cell_013.lineart.crease_threshold = 0.0
ob_plane_cell_014.location = (-0.9188, 0.4083, 0.06141)
ob_plane_cell_014.lineart.crease_threshold = 0.0
ob_plane_cell_015.location = (1.774, -0.4104, 0.0688)
ob_plane_cell_015.lineart.crease_threshold = 0.0
ob_plane_cell_016.location = (-1.864, 0.9062, 0.06307)
ob_plane_cell_016.lineart.crease_threshold = 0.0
ob_plane_cell_017.location = (-1.922, -0.4654, 0.05116)
ob_plane_cell_017.lineart.crease_threshold = 0.0
ob_plane_cell_019.location = (0.4707, 0.1719, 0.06209)
ob_plane_cell_019.lineart.crease_threshold = 0.0
ob_plane_cell_020.location = (-1.761, 0.2355, 0.06152)
ob_plane_cell_020.lineart.crease_threshold = 0.0
ob_plane_cell_021.location = (-0.7545, -0.8117, 0.05886)
ob_plane_cell_021.lineart.crease_threshold = 0.0
ob_plane_cell_022.location = (0.2185, -0.208, 0.04541)
ob_plane_cell_022.lineart.crease_threshold = 0.0
ob_plane_cell_023.location = (-0.0967, -0.512, 0.06073)
ob_plane_cell_023.lineart.crease_threshold = 0.0
ob_plane_cell_024.location = (1.948, 0.2585, 0.066)
ob_plane_cell_024.lineart.crease_threshold = 0.0
ob_plane_cell_025.location = (-1.635, -0.1179, 0.009617)
ob_plane_cell_025.lineart.crease_threshold = 0.0
ob_plane_cell_026.location = (1.349, 0.2618, 0.06462)
ob_plane_cell_026.lineart.crease_threshold = 0.0

# ---- collection membership
col_collection.objects.link(ob_plane_cell)
col_collection.objects.link(ob_plane_cell_001)
col_collection.objects.link(ob_plane_cell_002)
col_collection.objects.link(ob_plane_cell_003)
col_collection.objects.link(ob_plane_cell_004)
col_collection.objects.link(ob_plane_cell_005)
col_collection.objects.link(ob_plane_cell_006)
col_collection.objects.link(ob_plane_cell_007)
col_collection.objects.link(ob_plane_cell_008)
col_collection.objects.link(ob_plane_cell_009)
col_collection.objects.link(ob_plane_cell_010)
col_collection.objects.link(ob_plane_cell_011)
col_collection.objects.link(ob_plane_cell_012)
col_collection.objects.link(ob_plane_cell_013)
col_collection.objects.link(ob_plane_cell_014)
col_collection.objects.link(ob_plane_cell_015)
col_collection.objects.link(ob_plane_cell_016)
col_collection.objects.link(ob_plane_cell_017)
col_collection.objects.link(ob_plane_cell_019)
col_collection.objects.link(ob_plane_cell_020)
col_collection.objects.link(ob_plane_cell_021)
col_collection.objects.link(ob_plane_cell_022)
col_collection.objects.link(ob_plane_cell_023)
col_collection.objects.link(ob_plane_cell_024)
col_collection.objects.link(ob_plane_cell_025)
col_collection.objects.link(ob_plane_cell_026)

# ---- scene / render settings (as saved in the file)
scene.frame_start = 1; scene.frame_end = 250; scene.frame_set(1)
scene.render.engine = 'BLENDER_EEVEE_NEXT'
scene.cycles.use_denoising = False
scene.cycles.samples = 128
scene.cycles.sampling_pattern = 'TABULATED_SOBOL'
scene.cycles.use_adaptive_sampling = False
scene.cycles.use_light_tree = False
scene.view_settings.view_transform = 'Filmic'
bpy.context.view_layer.update()

# ---- added for rendering (the .blend has no active camera and no usable light): camera, sun
cam_auto = bpy.data.cameras.new('AutoCamera')
cam_auto.lens = 50.0
cam_auto.sensor_width = 36.0
cam_auto.clip_end = 1000.0
ob_auto_camera = bpy.data.objects.new('AutoCamera', cam_auto)
scene.collection.objects.link(ob_auto_camera)
ob_auto_camera.location = (4.27018, -5.12422, 3.47921)
ob_auto_camera.rotation_euler = (1.09748, -7.21219e-08, 0.694738)
scene.camera = ob_auto_camera
light_auto_sun = bpy.data.lights.new('AutoSun', 'SUN')
light_auto_sun.energy = 3.0
light_auto_sun.angle = 0.0523599
ob_auto_sun = bpy.data.objects.new('AutoSun', light_auto_sun)
scene.collection.objects.link(ob_auto_sun)
ob_auto_sun.rotation_euler = (0.872665, 0.174533, 0.523599)
bpy.context.view_layer.update()
